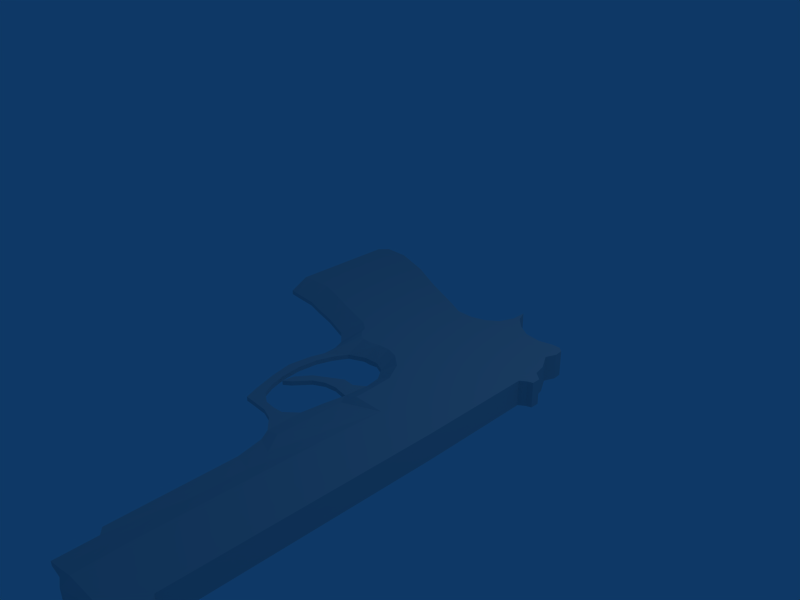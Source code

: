 # Source: beretta92.blend  (saved by Blender 2.74.0; exported with 4.5.12 LTS)
import bpy
from mathutils import Matrix  # noqa: F401  (used for matrix-valued properties, if any)

bpy.ops.wm.read_factory_settings(use_empty=True)
scene = bpy.context.scene
scene.name = 'Scene'

# ---- collections
col_collection_1 = bpy.data.collections.new('Collection 1'); scene.collection.children.link(col_collection_1)

# ---- materials (node trees are filled in below, after node groups)
mat_material = bpy.data.materials.new('Material')
mat_material.alpha_threshold = 0.0
mat_material.roughness = 0.5
mat_material.line_color = (0.0, 0.0, 0.0, 1.0)

# ---- material node trees

# ---- world
world_world = bpy.data.worlds.new('World'); scene.world = world_world
world_world.color = (0.05656, 0.2208, 0.4)
world_world.use_sun_shadow = False
world_world.sun_shadow_jitter_overblur = 0.0
world_world.cycles.sampling_method = 'MANUAL'
world_world.cycles.sample_map_resolution = 256

# ---- cameras
cam_camera = bpy.data.cameras.new('Camera')
cam_camera.passepartout_alpha = 0.2
cam_camera.clip_end = 100.0
cam_camera.lens = 35.0
cam_camera.sensor_width = 32.0
cam_camera.sensor_height = 18.0
cam_camera.ortho_scale = 7.314
cam_camera.show_passepartout = False
cam_camera.show_safe_areas = True
cam_camera.dof.focus_distance = 0.0
cam_camera.dof.aperture_fstop = 128.0

# ---- lights
light_spot = bpy.data.lights.new('Spot', 'POINT')
light_spot.transmission_factor = 0.0
light_spot.cutoff_distance = 30.0
light_spot.energy = 100.0
light_spot.shadow_buffer_clip_start = 1.001
light_spot.shadow_soft_size = 1.0
light_spot.shadow_maximum_resolution = 0.006
light_spot.use_absolute_resolution = True
light_spot.cycles.use_multiple_importance_sampling = False

# ---- meshes
me_cube = bpy.data.meshes.new('Cube')
me_cube.from_pydata([(1.0, -0.6964, 1.0), (-1.032, -0.6651, 1.0), (1.171, -0.5446, 1.0), (1.171, -0.07032, 1.0), (0.9241, 0.6886, 1.0), (0.5826, 1.41, 1.0), (0.2506, 2.216, 1.0), (0.09246, 2.564, 1.0), (0.09246, 2.88, 1.0), (0.1715, 3.149, 1.0), (0.3454, 3.37, 1.0), (0.5984, 3.481, 1.0), (0.883, 3.481, 1.0), (0.6616, 3.576, 1.0), (0.4561, 3.781, 1.0), (0.3059, 4.026, 1.0), (0.2664, 4.335, 1.0), (0.3296, 4.603, 1.0), (0.3296, 4.746, 1.0), (0.2506, 4.841, 1.0), (0.09246, 4.856, 1.0), (-0.09727, 4.777, 1.0), (-0.3977, 4.951, 1.0), (-0.619, 4.999, 1.0), (-0.7455, 5.157, 1.0), (-0.9036, 5.157, 1.0), (-0.9352, 5.062, 1.0), (-1.014, 4.951, 1.0), (-3.101, 4.999, 1.0), (-7.655, 5.014, 1.0), (-7.766, 5.157, 1.0), (-7.955, 5.157, 1.0), (-8.113, 5.078, 1.0), (-8.208, 4.999, 1.0), (-8.24, 4.05, 1.0), (-7.513, 4.018, 1.0), (-4.477, 4.018, 1.0), (-3.228, 4.05, 1.0), (-1.473, 4.05, 1.0), (-1.41, 4.003, 1.0), (-3.228, 3.465, 1.0), (-3.133, 3.465, 1.0), (-2.927, 3.528, 1.0), (-2.88, 3.449, 1.0), (-2.469, 3.418, 1.0), (-2.105, 3.212, 1.0), (-1.9, 2.943, 1.0), (-1.836, 2.706, 1.0), (-1.852, 2.485, 1.0), (-1.789, 2.421, 1.0), (-1.9, 2.279, 1.0), (-1.9, 2.121, 1.0), (-1.852, 2.01, 1.0), (-1.726, 1.884, 1.0), (-1.615, 1.836, 1.0), (-1.489, 1.647, 1.0), (-1.267, 0.8878, 1.0), (-1.078, 0.3028, 1.0), (-0.9985, -0.0134, 1.0), (-0.9985, -0.4561, 1.0), (-3.402, 3.291, 0.8893), (-4.651, 3.291, 0.8893), (-5.014, 3.56, 0.8893), (-5.473, 3.686, 0.8893), (-6.2, 3.686, 0.8893), (-7.505, 3.702, 0.8893), (-8.24, 3.718, 0.8893), (-8.24, 3.433, 0.8103), (-7.576, 3.418, 0.8103), (-7.481, 3.291, 0.8103), (-5.331, 3.244, 0.8103), (-4.841, 3.133, 0.8103), (-4.635, 3.006, 0.8103), (-4.414, 2.738, 0.8103), (-4.335, 2.501, 0.8103), (-4.319, 2.089, 0.8103), (-4.319, 1.995, 0.8103), (-4.05, 1.884, 0.8103), (-3.623, 1.742, 0.8103), (-3.212, 1.647, 0.8103), (-2.769, 1.694, 0.8103), (-2.516, 1.773, 0.8103), (-2.263, 1.757, 0.8103), (-2.042, 1.663, 0.8103), (-1.821, 1.394, 0.8103), (-1.632, 0.8272, 0.8103), (-1.521, 0.3529, 0.8103), (-1.426, 0.00506, 0.8103), (-1.395, -0.4851, 0.8103), (-1.379, -0.6748, 0.8103), (-0.9985, -0.4561, 0.5279), (-0.9985, -0.0134, 0.5279), (-1.078, 0.3028, 0.5279), (-1.267, 0.8878, 0.5279), (-1.489, 1.647, 0.5279), (-1.615, 1.836, 0.5279), (-1.726, 1.884, 0.5279), (-1.852, 2.01, 0.5279), (-1.9, 2.121, 0.5279), (-1.9, 2.279, 0.5279), (-1.789, 2.421, 0.5279), (-1.852, 2.485, 0.5279), (-1.836, 2.706, 0.5279), (-1.9, 2.943, 0.5279), (-2.105, 3.212, 0.5279), (-2.469, 3.418, 0.5279), (-2.88, 3.449, 0.5279), (-2.927, 3.528, 0.5279), (-3.133, 3.465, 0.5279), (-3.228, 3.465, 0.5279), (-1.41, 4.003, 0.5279), (-1.473, 4.05, 0.5279), (-3.228, 4.05, 0.5279), (-4.477, 4.018, 0.5279), (-7.513, 4.018, 0.5279), (-8.24, 4.05, 0.5279), (-8.208, 4.999, 0.5279), (-8.113, 5.078, 0.5279), (-7.955, 5.157, 0.5279), (-7.766, 5.157, 0.5279), (-7.655, 5.014, 0.5279), (-3.101, 4.999, 0.5279), (-1.014, 4.951, 0.5279), (-0.9352, 5.062, 0.5279), (-0.9036, 5.157, 0.5279), (-0.7455, 5.157, 0.5279), (-0.619, 4.999, 0.5279), (-0.3977, 4.951, 0.5279), (-0.09727, 4.777, 0.5279), (0.09246, 4.856, 0.5279), (0.2506, 4.841, 0.5279), (0.3296, 4.746, 0.5279), (0.3296, 4.603, 0.5279), (0.2664, 4.335, 0.5279), (0.3059, 4.026, 0.5279), (0.4561, 3.781, 0.5279), (0.6616, 3.576, 0.5279), (0.883, 3.481, 0.5279), (0.5984, 3.481, 0.5279), (0.3454, 3.37, 0.5279), (0.1715, 3.149, 0.5279), (0.09246, 2.88, 0.5279), (0.09246, 2.564, 0.5279), (0.2506, 2.216, 0.5279), (0.5826, 1.41, 0.5279), (0.9241, 0.6886, 0.5279), (1.171, -0.07032, 0.5279), (1.171, -0.5446, 0.5279), (-1.032, -0.6651, 0.5279), (1.0, -0.6964, 0.5279), (-8.24, 3.718, 0.668), (-7.505, 3.702, 0.668), (-6.2, 3.686, 0.668), (-5.473, 3.686, 0.668), (-5.014, 3.56, 0.668), (-4.651, 3.291, 0.668), (-3.402, 3.291, 0.668), (-1.379, -0.6748, 0.7312), (-1.395, -0.4851, 0.7312), (-1.426, 0.00506, 0.7312), (-1.521, 0.3529, 0.7312), (-1.632, 0.8272, 0.7312), (-1.821, 1.394, 0.7312), (-2.042, 1.663, 0.7312), (-2.263, 1.757, 0.7312), (-2.516, 1.773, 0.7312), (-2.769, 1.694, 0.7312), (-3.212, 1.647, 0.7312), (-3.623, 1.742, 0.7312), (-4.05, 1.884, 0.7312), (-4.319, 1.995, 0.7312), (-4.319, 2.089, 0.7312), (-4.335, 2.501, 0.7312), (-4.414, 2.738, 0.7312), (-4.635, 3.006, 0.7312), (-4.841, 3.133, 0.7312), (-5.331, 3.244, 0.7312), (-7.481, 3.291, 0.7312), (-7.576, 3.418, 0.7312), (-8.24, 3.433, 0.7312), (-4.176, 2.753, 0.8103), (-3.971, 2.975, 0.8103), (-3.544, 3.022, 0.8103), (-3.149, 3.086, 0.8103), (-3.101, 2.785, 0.8103), (-3.133, 2.548, 0.8103), (-3.244, 2.342, 0.8103), (-3.512, 2.121, 0.8103), (-3.607, 1.995, 0.8103), (-3.386, 2.026, 0.8103), (-3.133, 2.216, 0.8103), (-2.927, 2.548, 0.8103), (-2.833, 2.706, 0.8103), (-2.848, 2.927, 0.8103), (-2.706, 3.117, 0.8103), (-2.421, 3.07, 0.8103), (-2.184, 2.896, 0.8103), (-2.089, 2.674, 0.8103), (-2.105, 2.406, 0.8103), (-2.248, 2.105, 0.8103), (-2.501, 1.963, 0.8103), (-2.785, 1.868, 0.8103), (-3.149, 1.836, 0.8103), (-3.512, 1.884, 0.8103), (-3.813, 1.979, 0.8103), (-4.018, 2.089, 0.8103), (-4.176, 2.342, 0.8103), (-4.192, 2.564, 0.8103), (-4.192, 2.564, 0.7279), (-4.176, 2.342, 0.7279), (-4.018, 2.089, 0.7279), (-3.813, 1.979, 0.7279), (-3.512, 1.884, 0.7279), (-3.149, 1.836, 0.7279), (-2.785, 1.868, 0.7279), (-2.501, 1.963, 0.7279), (-2.248, 2.105, 0.7279), (-2.105, 2.406, 0.7279), (-2.089, 2.674, 0.7279), (-2.184, 2.896, 0.7279), (-2.421, 3.07, 0.7279), (-2.706, 3.117, 0.7279), (-2.848, 2.927, 0.7279), (-2.833, 2.706, 0.7279), (-2.927, 2.548, 0.7279), (-3.133, 2.216, 0.7279), (-3.386, 2.026, 0.7279), (-3.607, 1.995, 0.7279), (-3.512, 2.121, 0.7279), (-3.244, 2.342, 0.7279), (-3.133, 2.548, 0.7279), (-3.101, 2.785, 0.7279), (-3.149, 3.086, 0.7279), (-3.544, 3.022, 0.7279), (-3.971, 2.975, 0.7279), (-4.176, 2.753, 0.7279), (-8.256, 4.92, 0.853), (-8.256, 4.92, 0.6749), (-8.54, 4.904, 0.853), (-8.54, 4.904, 0.6749), (-8.588, 4.619, 0.8989), (-8.588, 4.619, 0.629), (-8.572, 4.35, 0.8557), (-8.572, 4.35, 0.6721), (-8.414, 4.303, 0.8557), (-8.414, 4.303, 0.6721), (-8.382, 4.05, 0.8989), (-8.382, 4.05, 0.629)], [], [(0, 149, 147, 2), (2, 147, 146, 3), (3, 146, 145, 4), (4, 145, 144, 5), (5, 144, 143, 6), (6, 143, 142, 7), (7, 142, 141, 8), (8, 141, 140, 9), (9, 140, 139, 10), (10, 139, 138, 11), (11, 138, 137, 12), (12, 137, 136, 13), (13, 136, 135, 14), (14, 135, 134, 15), (15, 134, 133, 16), (16, 133, 132, 17), (17, 132, 131, 18), (18, 131, 130, 19), (19, 130, 129, 20), (20, 129, 128, 21), (21, 128, 127, 22), (22, 127, 126, 23), (23, 126, 125, 24), (24, 125, 124, 25), (25, 124, 123, 26), (26, 123, 122, 27), (27, 122, 121, 28), (28, 121, 120, 29), (29, 120, 119, 30), (30, 119, 118, 31), (31, 118, 117, 32), (32, 117, 116, 33), (33, 116, 237, 236), (236, 237, 239, 238), (238, 239, 241, 240), (240, 241, 243, 242), (242, 243, 245, 244), (244, 245, 247, 246), (115, 150, 247), (34, 246, 66), (66, 246, 247, 150), (66, 150, 179, 67), (67, 179, 178, 68), (68, 178, 177, 69), (69, 177, 176, 70), (70, 176, 175, 71), (71, 175, 174, 72), (72, 174, 173, 73), (73, 173, 172, 74), (74, 172, 171, 75), (75, 171, 170, 76), (76, 170, 169, 77), (77, 169, 168, 78), (78, 168, 167, 79), (79, 167, 166, 80), (80, 166, 165, 81), (81, 165, 164, 82), (82, 164, 163, 83), (83, 163, 162, 84), (84, 162, 161, 85), (85, 161, 160, 86), (86, 160, 159, 87), (87, 159, 158, 88), (88, 158, 157, 89), (1, 89, 157, 148), (0, 1, 148, 149), (1, 59, 88, 89), (58, 87, 88, 59), (57, 86, 87, 58), (56, 85, 86, 57), (55, 84, 85, 56), (54, 83, 84, 55), (53, 82, 83, 54), (52, 81, 82, 53), (51, 199, 81, 52), (90, 148, 157, 158), (90, 158, 159, 91), (91, 159, 160, 92), (92, 160, 161, 93), (93, 161, 162, 94), (94, 162, 163, 95), (95, 163, 164, 96), (96, 164, 165, 97), (97, 165, 216, 98), (98, 216, 217, 99), (99, 217, 218, 100), (100, 218, 219, 101), (101, 219, 103, 102), (103, 219, 220, 104), (90, 147, 149, 148), (90, 91, 146, 147), (91, 92, 145, 146), (92, 93, 144, 145), (93, 94, 143, 144), (94, 95, 142, 143), (95, 96, 141, 142), (96, 97, 98, 141), (98, 99, 100, 141), (100, 101, 140, 141), (101, 102, 139, 140), (102, 103, 138, 139), (136, 137, 138), (103, 135, 136, 138), (103, 104, 134, 135), (104, 220, 221, 105), (105, 221, 232, 106), (15, 39, 45), (38, 44, 45, 39), (38, 42, 43, 44), (37, 41, 42, 38), (37, 40, 41), (183, 184, 193, 194), (184, 185, 192, 193), (185, 186, 191, 192), (186, 190, 191), (186, 187, 189, 190), (187, 188, 189), (5, 6, 55, 56), (4, 5, 56, 57), (3, 4, 57, 58), (2, 3, 58, 59), (0, 2, 59, 1), (6, 7, 54, 55), (7, 8, 53, 54), (8, 51, 52, 53), (8, 49, 50, 51), (8, 9, 48, 49), (9, 10, 47, 48), (10, 14, 46, 47), (10, 11, 13, 14), (11, 12, 13), (46, 196, 197, 47), (47, 197, 198, 48), (48, 50, 49), (48, 198, 199, 50), (50, 199, 51), (81, 199, 200), (80, 81, 200, 201), (79, 80, 201, 202), (78, 79, 202, 203), (77, 78, 203, 204), (76, 77, 204, 205), (75, 76, 205, 206), (74, 75, 206, 207), (73, 74, 207, 180), (41, 183, 43, 42), (40, 60, 183, 41), (60, 181, 182, 183), (60, 61, 72, 181), (72, 73, 180, 181), (61, 62, 71, 72), (62, 63, 70, 71), (63, 64, 69, 70), (64, 65, 68, 69), (65, 66, 67, 68), (34, 66, 65, 35), (35, 65, 64, 36), (36, 64, 63), (36, 63, 62, 37), (37, 62, 61, 60), (37, 60, 40), (17, 18, 19, 20), (16, 17, 20, 21), (15, 16, 21, 39), (21, 22, 38, 39), (23, 24, 25, 26), (22, 23, 26, 27), (22, 27, 37, 38), (27, 28, 36, 37), (28, 29, 35, 36), (30, 31, 32, 33), (29, 30, 33), (33, 34, 35, 29), (33, 244, 246, 34), (33, 236, 242, 244), (236, 238, 240, 242), (14, 15, 45, 46), (239, 245, 243, 241), (237, 245, 239), (115, 247, 245, 237), (114, 115, 116, 117), (117, 118, 119, 120), (113, 114, 117, 120), (113, 120, 121), (112, 113, 121, 122), (111, 112, 122), (123, 124, 125, 126), (111, 122, 123, 126), (110, 111, 126, 127), (110, 127, 128, 134), (128, 133, 134), (129, 130, 131, 132), (128, 129, 132, 133), (184, 231, 230, 185), (185, 230, 229, 186), (186, 229, 228, 187), (187, 228, 227, 188), (183, 232, 231, 184), (221, 222, 231, 232), (193, 222, 221, 194), (222, 223, 230, 231), (192, 223, 222, 193), (191, 224, 223, 192), (223, 224, 229, 230), (190, 225, 224, 191), (224, 225, 229), (189, 226, 225, 190), (188, 227, 226, 189), (226, 227, 228), (225, 226, 228, 229), (194, 221, 220, 195), (195, 220, 219, 196), (196, 219, 218, 197), (197, 218, 217, 198), (198, 217, 216, 199), (165, 215, 216), (199, 216, 215, 200), (165, 166, 214, 215), (200, 215, 214, 201), (201, 214, 213, 202), (166, 167, 213, 214), (202, 213, 212, 203), (167, 168, 212, 213), (168, 169, 211, 212), (169, 170, 210, 211), (203, 212, 211, 204), (204, 211, 210, 205), (170, 171, 209, 210), (205, 210, 209, 206), (171, 172, 208, 209), (206, 209, 208, 207), (180, 207, 208, 235), (180, 235, 234, 181), (172, 173, 235, 208), (173, 174, 234, 235), (181, 234, 233, 182), (182, 233, 232, 183), (155, 234, 174, 175), (154, 155, 175, 176), (152, 153, 154, 176), (152, 176, 177, 178), (35, 152, 178), (150, 178, 179), (150, 151, 152, 178), (114, 151, 150, 115), (114, 153, 152, 151), (113, 153, 114), (113, 154, 153), (113, 156, 155, 154), (109, 156, 113, 112), (155, 156, 233, 234), (106, 232, 233, 156), (106, 156, 109, 108), (106, 108, 107), (107, 108, 109, 112), (105, 106, 107, 112), (104, 105, 112, 111), (110, 134, 104, 111), (45, 195, 196, 46), (44, 194, 195, 45), (43, 183, 194, 44)])
_uv = me_cube.uv_layers.new(name='UVTex')
_uv.uv.foreach_set('vector', [0.97, 0.1036, 0.97, 0.1036, 0.9867, 0.1347, 0.9867, 0.1347, 0.9867, 0.1347, 0.9867, 0.1347, 0.9867, 0.1969, 0.9867, 0.1969, 0.9867, 0.1969, 0.9867, 0.1969, 0.9633, 0.3005, 0.9633, 0.3005, 0.9633, 0.3005, 0.9633, 0.3005, 0.9267, 0.4041, 0.9267, 0.4041, 0.9267, 0.4041, 0.9267, 0.4041, 0.8933, 0.5078, 0.8933, 0.5078, 0.8933, 0.5078, 0.8933, 0.5078, 0.88, 0.5544, 0.88, 0.5544, 0.88, 0.5544, 0.88, 0.5544, 0.88, 0.6062, 0.88, 0.6062, 0.88, 0.6062, 0.88, 0.6062, 0.8833, 0.6477, 0.8833, 0.6477, 0.8833, 0.6477, 0.8833, 0.6477, 0.9367, 0.7098, 0.9367, 0.7098, 0.9367, 0.7098, 0.9367, 0.7098, 0.9533, 0.7254, 0.9533, 0.7254, 0.9533, 0.7254, 0.9533, 0.7254, 0.99, 0.7254, 0.99, 0.7254, 0.99, 0.7254, 0.99, 0.7254, 0.9567, 0.7306, 0.9567, 0.7306, 0.9567, 0.7306, 0.9567, 0.7306, 0.9433, 0.7617, 0.9433, 0.7617, 0.9433, 0.7617, 0.9433, 0.7617, 0.9267, 0.7979, 0.9267, 0.7979, 0.9267, 0.7979, 0.9267, 0.7979, 0.8967, 0.8756, 0.8967, 0.8756, 0.8967, 0.8756, 0.8967, 0.8756, 0.9133, 0.9119, 0.9133, 0.9119, 0.9133, 0.9119, 0.9133, 0.9119, 0.9133, 0.9275, 0.9133, 0.9275, 0.9133, 0.9275, 0.9133, 0.9275, 0.8967, 0.9378, 0.8967, 0.9378, 0.8967, 0.9378, 0.8967, 0.9378, 0.8833, 0.9378, 0.8833, 0.9378, 0.8833, 0.9378, 0.8833, 0.9378, 0.8567, 0.9378, 0.8567, 0.9378, 0.8567, 0.9378, 0.8567, 0.9378, 0.8333, 0.9534, 0.8333, 0.9534, 0.8333, 0.9534, 0.8333, 0.9534, 0.8067, 0.9637, 0.8067, 0.9637, 0.8067, 0.9637, 0.8067, 0.9637, 0.7933, 0.9896, 0.7933, 0.9896, 0.7933, 0.9896, 0.7933, 0.9896, 0.7833, 0.9896, 0.7833, 0.9896, 0.7833, 0.9896, 0.7833, 0.9896, 0.7833, 0.9793, 0.7833, 0.9793, 0.7833, 0.9793, 0.7833, 0.9793, 0.7767, 0.9534, 0.7767, 0.9534, 0.7767, 0.9534, 0.7767, 0.9534, 0.57, 0.9378, 0.57, 0.9378, 0.57, 0.9378, 0.57, 0.9378, 0.1067, 0.9637, 0.1067, 0.9637, 0.1067, 0.9637, 0.1067, 0.9637, 0.09667, 0.9948, 0.09667, 0.9948, 0.09667, 0.9948, 0.09667, 0.9948, 0.07333, 0.9948, 0.07333, 0.9948, 0.07333, 0.9948, 0.07333, 0.9948, 0.07, 0.9845, 0.07, 0.9845, 0.07, 0.9845, 0.07, 0.9845, 0.05, 0.9637, 0.05, 0.9637, 0.05, 0.9637, 0.05, 0.9637, 0.04, 0.9534, 0.04, 0.9534, 0.04, 0.9534, 0.04, 0.9534, 0.01333, 0.9534, 0.01333, 0.9534, 0.01333, 0.9534, 0.01333, 0.9534, 0.01333, 0.9119, 0.01333, 0.9119, 0.01333, 0.9119, 0.01333, 0.9119, 0.01333, 0.8756, 0.01333, 0.8756, 0.01333, 0.8756, 0.01333, 0.8756, 0.03333, 0.8756, 0.03333, 0.8756, 0.03333, 0.8756, 0.03333, 0.8756, 0.03333, 0.8342, 0.03333, 0.8342, 0.04, 0.8342, 0.05667, 0.7513, 0.03333, 0.8342, 0.04, 0.8342, 0.03333, 0.8342, 0.05667, 0.7513, 0.05667, 0.7513, 0.03333, 0.8342, 0.03333, 0.8342, 0.05667, 0.7513, 0.05667, 0.7513, 0.05667, 0.7513, 0.07, 0.7098, 0.07, 0.7098, 0.07, 0.7098, 0.07, 0.7098, 0.1033, 0.7098, 0.1033, 0.7098, 0.1033, 0.7098, 0.1033, 0.7098, 0.1, 0.6995, 0.1, 0.6995, 0.1, 0.6995, 0.1, 0.6995, 0.33, 0.6995, 0.33, 0.6995, 0.33, 0.6995, 0.33, 0.6995, 0.3833, 0.658, 0.3833, 0.658, 0.3833, 0.658, 0.3833, 0.658, 0.4, 0.658, 0.4, 0.658, 0.4, 0.658, 0.4, 0.658, 0.4267, 0.6166, 0.4267, 0.6166, 0.4267, 0.6166, 0.4267, 0.6166, 0.4333, 0.5907, 0.4333, 0.5907, 0.4333, 0.5907, 0.4333, 0.5907, 0.44, 0.5233, 0.44, 0.5233, 0.44, 0.5233, 0.44, 0.5233, 0.44, 0.5078, 0.44, 0.5078, 0.44, 0.5078, 0.44, 0.5078, 0.4633, 0.4767, 0.4633, 0.4767, 0.4633, 0.4767, 0.4633, 0.4767, 0.5133, 0.4611, 0.5133, 0.4611, 0.5133, 0.4611, 0.5133, 0.4611, 0.5533, 0.4456, 0.5533, 0.4456, 0.5533, 0.4456, 0.5533, 0.4456, 0.6, 0.4456, 0.6, 0.4456, 0.6, 0.4456, 0.6, 0.4456, 0.6233, 0.4611, 0.6233, 0.4611, 0.6233, 0.4611, 0.6233, 0.4611, 0.6567, 0.4819, 0.6567, 0.4819, 0.6567, 0.4819, 0.6567, 0.4819, 0.6733, 0.4663, 0.6733, 0.4663, 0.6733, 0.4663, 0.6733, 0.4663, 0.6867, 0.3886, 0.6867, 0.3886, 0.6867, 0.3886, 0.6867, 0.3886, 0.7133, 0.2953, 0.7133, 0.2953, 0.7133, 0.2953, 0.7133, 0.2953, 0.72, 0.228, 0.72, 0.228, 0.72, 0.228, 0.72, 0.228, 0.73, 0.1813, 0.73, 0.1813, 0.73, 0.1813, 0.73, 0.1813, 0.73, 0.1192, 0.73, 0.1192, 0.73, 0.1192, 0.73, 0.1192, 0.7333, 0.08808, 0.7333, 0.08808, 0.7733, 0.08808, 0.7333, 0.08808, 0.7333, 0.08808, 0.7733, 0.08808, 0.97, 0.1036, 0.7733, 0.08808, 0.7733, 0.08808, 0.97, 0.1036, 0.7733, 0.08808, 0.7833, 0.1295, 0.73, 0.1192, 0.7333, 0.08808, 0.7833, 0.1813, 0.73, 0.1813, 0.73, 0.1192, 0.7833, 0.1295, 0.7733, 0.228, 0.72, 0.228, 0.73, 0.1813, 0.7833, 0.1813, 0.74, 0.3161, 0.7133, 0.2953, 0.72, 0.228, 0.7733, 0.228, 0.7267, 0.4145, 0.6867, 0.3886, 0.7133, 0.2953, 0.74, 0.3161, 0.7233, 0.4922, 0.6733, 0.4663, 0.6867, 0.3886, 0.7267, 0.4145, 0.71, 0.4922, 0.6567, 0.4819, 0.6733, 0.4663, 0.7233, 0.4922, 0.6967, 0.5233, 0.6233, 0.4611, 0.6567, 0.4819, 0.71, 0.4922, 0.69, 0.5337, 0.6567, 0.5337, 0.6233, 0.4611, 0.6967, 0.5233, 0.7833, 0.1295, 0.7733, 0.08808, 0.7333, 0.08808, 0.73, 0.1192, 0.7833, 0.1295, 0.73, 0.1192, 0.73, 0.1813, 0.7833, 0.1813, 0.7833, 0.1813, 0.73, 0.1813, 0.72, 0.228, 0.7733, 0.228, 0.7733, 0.228, 0.72, 0.228, 0.7133, 0.2953, 0.74, 0.3161, 0.74, 0.3161, 0.7133, 0.2953, 0.6867, 0.3886, 0.7267, 0.4145, 0.7267, 0.4145, 0.6867, 0.3886, 0.6733, 0.4663, 0.7233, 0.4922, 0.7233, 0.4922, 0.6733, 0.4663, 0.6567, 0.4819, 0.71, 0.4922, 0.71, 0.4922, 0.6567, 0.4819, 0.6233, 0.4611, 0.6967, 0.5233, 0.6967, 0.5233, 0.6233, 0.4611, 0.6567, 0.5337, 0.69, 0.5337, 0.69, 0.5337, 0.6567, 0.5337, 0.67, 0.5751, 0.69, 0.544, 0.69, 0.544, 0.67, 0.5751, 0.67, 0.6166, 0.7033, 0.5751, 0.7033, 0.5751, 0.67, 0.6166, 0.66, 0.6425, 0.6967, 0.5907, 0.6967, 0.5907, 0.66, 0.6425, 0.69, 0.6425, 0.6967, 0.6166, 0.69, 0.6425, 0.66, 0.6425, 0.6433, 0.658, 0.67, 0.6839, 0.7833, 0.1295, 0.9867, 0.1347, 0.97, 0.1036, 0.7733, 0.08808, 0.7833, 0.1295, 0.7833, 0.1813, 0.9867, 0.1969, 0.9867, 0.1347, 0.7833, 0.1813, 0.7733, 0.228, 0.9633, 0.3005, 0.9867, 0.1969, 0.7733, 0.228, 0.74, 0.3161, 0.9267, 0.4041, 0.9633, 0.3005, 0.74, 0.3161, 0.7267, 0.4145, 0.8933, 0.5078, 0.9267, 0.4041, 0.7267, 0.4145, 0.7233, 0.4922, 0.88, 0.5544, 0.8933, 0.5078, 0.7233, 0.4922, 0.71, 0.4922, 0.88, 0.6062, 0.88, 0.5544, 0.71, 0.4922, 0.6967, 0.5233, 0.69, 0.5337, 0.88, 0.6062, 0.69, 0.5337, 0.69, 0.544, 0.7033, 0.5751, 0.88, 0.6062, 0.7033, 0.5751, 0.6967, 0.5907, 0.8833, 0.6477, 0.88, 0.6062, 0.6967, 0.5907, 0.6967, 0.6166, 0.9367, 0.7098, 0.8833, 0.6477, 0.6967, 0.6166, 0.69, 0.6425, 0.9533, 0.7254, 0.9367, 0.7098, 0.9567, 0.7306, 0.99, 0.7254, 0.9533, 0.7254, 0.69, 0.6425, 0.9433, 0.7617, 0.9567, 0.7306, 0.9533, 0.7254, 0.69, 0.6425, 0.67, 0.6839, 0.9267, 0.7979, 0.9433, 0.7617, 0.67, 0.6839, 0.6433, 0.658, 0.6033, 0.658, 0.6333, 0.7098, 0.6333, 0.7098, 0.6033, 0.658, 0.5633, 0.658, 0.59, 0.7254, 0.9267, 0.7979, 0.74, 0.7824, 0.67, 0.6839, 0.7367, 0.7979, 0.6333, 0.7098, 0.67, 0.6839, 0.74, 0.7824, 0.7367, 0.7979, 0.5867, 0.7254, 0.59, 0.7254, 0.6333, 0.7098, 0.5467, 0.7979, 0.5633, 0.7254, 0.5867, 0.7254, 0.7367, 0.7979, 0.5467, 0.7979, 0.5467, 0.7254, 0.5633, 0.7254, 0.5633, 0.658, 0.5633, 0.6321, 0.5933, 0.6425, 0.6033, 0.658, 0.5633, 0.6321, 0.5633, 0.5907, 0.5933, 0.6166, 0.5933, 0.6425, 0.5633, 0.5907, 0.5467, 0.5648, 0.5867, 0.5907, 0.5933, 0.6166, 0.5467, 0.5648, 0.5633, 0.544, 0.5867, 0.5907, 0.5467, 0.5648, 0.5233, 0.5337, 0.5333, 0.5233, 0.5633, 0.544, 0.5233, 0.5337, 0.5133, 0.487, 0.5333, 0.5233, 0.9267, 0.4041, 0.8933, 0.5078, 0.7267, 0.4145, 0.74, 0.3161, 0.9633, 0.3005, 0.9267, 0.4041, 0.74, 0.3161, 0.7733, 0.228, 0.9867, 0.1969, 0.9633, 0.3005, 0.7733, 0.228, 0.7833, 0.1813, 0.9867, 0.1347, 0.9867, 0.1969, 0.7833, 0.1813, 0.7833, 0.1295, 0.97, 0.1036, 0.9867, 0.1347, 0.7833, 0.1295, 0.7733, 0.08808, 0.8933, 0.5078, 0.88, 0.5544, 0.7233, 0.4922, 0.7267, 0.4145, 0.88, 0.5544, 0.88, 0.6062, 0.71, 0.4922, 0.7233, 0.4922, 0.88, 0.6062, 0.69, 0.5337, 0.6967, 0.5233, 0.71, 0.4922, 0.88, 0.6062, 0.7033, 0.5751, 0.69, 0.544, 0.69, 0.5337, 0.88, 0.6062, 0.8833, 0.6477, 0.6967, 0.5907, 0.7033, 0.5751, 0.8833, 0.6477, 0.9367, 0.7098, 0.6967, 0.6166, 0.6967, 0.5907, 0.9367, 0.7098, 0.9433, 0.7617, 0.69, 0.6425, 0.6967, 0.6166, 0.9367, 0.7098, 0.9533, 0.7254, 0.9567, 0.7306, 0.9433, 0.7617, 0.9533, 0.7254, 0.99, 0.7254, 0.9567, 0.7306, 0.69, 0.6425, 0.66, 0.6425, 0.67, 0.6166, 0.6967, 0.6166, 0.6967, 0.6166, 0.67, 0.6166, 0.67, 0.5751, 0.6967, 0.5907, 0.6967, 0.5907, 0.69, 0.544, 0.7033, 0.5751, 0.6967, 0.5907, 0.67, 0.5751, 0.6567, 0.5337, 0.69, 0.544, 0.69, 0.544, 0.6567, 0.5337, 0.69, 0.5337, 0.6233, 0.4611, 0.6567, 0.5337, 0.6233, 0.487, 0.6, 0.4456, 0.6233, 0.4611, 0.6233, 0.487, 0.6, 0.4767, 0.5533, 0.4456, 0.6, 0.4456, 0.6, 0.4767, 0.56, 0.4767, 0.5133, 0.4611, 0.5533, 0.4456, 0.56, 0.4767, 0.52, 0.4767, 0.4633, 0.4767, 0.5133, 0.4611, 0.52, 0.4767, 0.4867, 0.487, 0.44, 0.5078, 0.4633, 0.4767, 0.4867, 0.487, 0.4633, 0.5233, 0.44, 0.5233, 0.44, 0.5078, 0.4633, 0.5233, 0.4533, 0.5648, 0.4333, 0.5907, 0.44, 0.5233, 0.4533, 0.5648, 0.4533, 0.5907, 0.4267, 0.6166, 0.4333, 0.5907, 0.4533, 0.5907, 0.4533, 0.6166, 0.5633, 0.7254, 0.5633, 0.658, 0.59, 0.7254, 0.5867, 0.7254, 0.5467, 0.7254, 0.5333, 0.6995, 0.5633, 0.658, 0.5633, 0.7254, 0.5333, 0.6995, 0.4733, 0.658, 0.52, 0.658, 0.5633, 0.658, 0.5333, 0.6995, 0.4, 0.6995, 0.4, 0.658, 0.4733, 0.658, 0.4, 0.658, 0.4267, 0.6166, 0.4533, 0.6166, 0.4733, 0.658, 0.4, 0.6995, 0.36, 0.7306, 0.3833, 0.658, 0.4, 0.658, 0.36, 0.7306, 0.3167, 0.7513, 0.33, 0.6995, 0.3833, 0.658, 0.3167, 0.7513, 0.24, 0.7513, 0.1, 0.6995, 0.33, 0.6995, 0.24, 0.7513, 0.1, 0.7513, 0.1033, 0.7098, 0.1, 0.6995, 0.1, 0.7513, 0.05667, 0.7513, 0.07, 0.7098, 0.1033, 0.7098, 0.04, 0.8342, 0.05667, 0.7513, 0.1, 0.7513, 0.1, 0.7979, 0.1, 0.7979, 0.1, 0.7513, 0.24, 0.7513, 0.42, 0.7979, 0.42, 0.7979, 0.24, 0.7513, 0.3167, 0.7513, 0.42, 0.7979, 0.3167, 0.7513, 0.36, 0.7306, 0.5467, 0.7979, 0.5467, 0.7979, 0.36, 0.7306, 0.4, 0.6995, 0.5333, 0.6995, 0.5467, 0.7979, 0.5333, 0.6995, 0.5467, 0.7254, 0.9133, 0.9119, 0.9133, 0.9275, 0.8967, 0.9378, 0.8833, 0.9378, 0.8967, 0.8756, 0.9133, 0.9119, 0.8833, 0.9378, 0.8567, 0.9378, 0.9267, 0.7979, 0.8967, 0.8756, 0.8567, 0.9378, 0.74, 0.7824, 0.8567, 0.9378, 0.8333, 0.9534, 0.7367, 0.7979, 0.74, 0.7824, 0.8067, 0.9637, 0.7933, 0.9896, 0.7833, 0.9896, 0.7833, 0.9793, 0.8333, 0.9534, 0.8067, 0.9637, 0.7833, 0.9793, 0.7767, 0.9534, 0.8333, 0.9534, 0.7767, 0.9534, 0.5467, 0.7979, 0.7367, 0.7979, 0.7767, 0.9534, 0.57, 0.9378, 0.42, 0.7979, 0.5467, 0.7979, 0.57, 0.9378, 0.1067, 0.9637, 0.1, 0.7979, 0.42, 0.7979, 0.09667, 0.9948, 0.07333, 0.9948, 0.07, 0.9845, 0.05, 0.9637, 0.1067, 0.9637, 0.09667, 0.9948, 0.05, 0.9637, 0.05, 0.9637, 0.04, 0.8342, 0.1, 0.7979, 0.1067, 0.9637, 0.05, 0.9637, 0.03333, 0.8756, 0.03333, 0.8342, 0.04, 0.8342, 0.05, 0.9637, 0.04, 0.9534, 0.01333, 0.8756, 0.03333, 0.8756, 0.04, 0.9534, 0.01333, 0.9534, 0.01333, 0.9119, 0.01333, 0.8756, 0.9433, 0.7617, 0.9267, 0.7979, 0.67, 0.6839, 0.69, 0.6425, 0.01333, 0.9534, 0.03333, 0.8756, 0.01333, 0.8756, 0.01333, 0.9119, 0.04, 0.9534, 0.03333, 0.8756, 0.01333, 0.9534, 0.04, 0.8342, 0.03333, 0.8342, 0.03333, 0.8756, 0.04, 0.9534, 0.1, 0.7979, 0.04, 0.8342, 0.05, 0.9637, 0.07, 0.9845, 0.07, 0.9845, 0.07333, 0.9948, 0.09667, 0.9948, 0.1067, 0.9637, 0.42, 0.7979, 0.1, 0.7979, 0.07, 0.9845, 0.1067, 0.9637, 0.42, 0.7979, 0.1067, 0.9637, 0.57, 0.9378, 0.5467, 0.7979, 0.42, 0.7979, 0.57, 0.9378, 0.7767, 0.9534, 0.7367, 0.7979, 0.5467, 0.7979, 0.7767, 0.9534, 0.7833, 0.9793, 0.7833, 0.9896, 0.7933, 0.9896, 0.8067, 0.9637, 0.7367, 0.7979, 0.7767, 0.9534, 0.7833, 0.9793, 0.8067, 0.9637, 0.74, 0.7824, 0.7367, 0.7979, 0.8067, 0.9637, 0.8333, 0.9534, 0.74, 0.7824, 0.8333, 0.9534, 0.8567, 0.9378, 0.9267, 0.7979, 0.8567, 0.9378, 0.8967, 0.8756, 0.9267, 0.7979, 0.8833, 0.9378, 0.8967, 0.9378, 0.9133, 0.9275, 0.9133, 0.9119, 0.8567, 0.9378, 0.8833, 0.9378, 0.9133, 0.9119, 0.8967, 0.8756, 0.5633, 0.6321, 0.5633, 0.6321, 0.5633, 0.5907, 0.5633, 0.5907, 0.5633, 0.5907, 0.5633, 0.5907, 0.5467, 0.5648, 0.5467, 0.5648, 0.5467, 0.5648, 0.5467, 0.5648, 0.5233, 0.5337, 0.5233, 0.5337, 0.5233, 0.5337, 0.5233, 0.5337, 0.5133, 0.487, 0.5133, 0.487, 0.5633, 0.658, 0.5633, 0.658, 0.5633, 0.6321, 0.5633, 0.6321, 0.6033, 0.658, 0.5933, 0.6425, 0.5633, 0.6321, 0.5633, 0.658, 0.5933, 0.6425, 0.5933, 0.6425, 0.6033, 0.658, 0.6033, 0.658, 0.5933, 0.6425, 0.5933, 0.6166, 0.5633, 0.5907, 0.5633, 0.6321, 0.5933, 0.6166, 0.5933, 0.6166, 0.5933, 0.6425, 0.5933, 0.6425, 0.5867, 0.5907, 0.5867, 0.5907, 0.5933, 0.6166, 0.5933, 0.6166, 0.5933, 0.6166, 0.5867, 0.5907, 0.5467, 0.5648, 0.5633, 0.5907, 0.5633, 0.544, 0.5633, 0.544, 0.5867, 0.5907, 0.5867, 0.5907, 0.5867, 0.5907, 0.5633, 0.544, 0.5467, 0.5648, 0.5333, 0.5233, 0.5333, 0.5233, 0.5633, 0.544, 0.5633, 0.544, 0.5133, 0.487, 0.5133, 0.487, 0.5333, 0.5233, 0.5333, 0.5233, 0.5333, 0.5233, 0.5133, 0.487, 0.5233, 0.5337, 0.5633, 0.544, 0.5333, 0.5233, 0.5233, 0.5337, 0.5467, 0.5648, 0.6033, 0.658, 0.6033, 0.658, 0.6433, 0.658, 0.6433, 0.658, 0.6433, 0.658, 0.6433, 0.658, 0.66, 0.6425, 0.66, 0.6425, 0.66, 0.6425, 0.66, 0.6425, 0.67, 0.6166, 0.67, 0.6166, 0.67, 0.6166, 0.67, 0.6166, 0.67, 0.5751, 0.67, 0.5751, 0.67, 0.5751, 0.67, 0.5751, 0.6567, 0.5337, 0.6567, 0.5337, 0.6233, 0.4611, 0.6233, 0.487, 0.6567, 0.5337, 0.6567, 0.5337, 0.6567, 0.5337, 0.6233, 0.487, 0.6233, 0.487, 0.6233, 0.4611, 0.6, 0.4456, 0.6, 0.4767, 0.6233, 0.487, 0.6233, 0.487, 0.6233, 0.487, 0.6, 0.4767, 0.6, 0.4767, 0.6, 0.4767, 0.6, 0.4767, 0.56, 0.4767, 0.56, 0.4767, 0.6, 0.4456, 0.5533, 0.4456, 0.56, 0.4767, 0.6, 0.4767, 0.56, 0.4767, 0.56, 0.4767, 0.52, 0.4767, 0.52, 0.4767, 0.5533, 0.4456, 0.5133, 0.4611, 0.52, 0.4767, 0.56, 0.4767, 0.5133, 0.4611, 0.4633, 0.4767, 0.4867, 0.487, 0.52, 0.4767, 0.4633, 0.4767, 0.44, 0.5078, 0.4633, 0.5233, 0.4867, 0.487, 0.52, 0.4767, 0.52, 0.4767, 0.4867, 0.487, 0.4867, 0.487, 0.4867, 0.487, 0.4867, 0.487, 0.4633, 0.5233, 0.4633, 0.5233, 0.44, 0.5078, 0.44, 0.5233, 0.4533, 0.5648, 0.4633, 0.5233, 0.4633, 0.5233, 0.4633, 0.5233, 0.4533, 0.5648, 0.4533, 0.5648, 0.44, 0.5233, 0.4333, 0.5907, 0.4533, 0.5907, 0.4533, 0.5648, 0.4533, 0.5648, 0.4533, 0.5648, 0.4533, 0.5907, 0.4533, 0.5907, 0.4533, 0.6166, 0.4533, 0.5907, 0.4533, 0.5907, 0.4533, 0.6166, 0.4533, 0.6166, 0.4533, 0.6166, 0.4733, 0.658, 0.4733, 0.658, 0.4333, 0.5907, 0.4267, 0.6166, 0.4533, 0.6166, 0.4533, 0.5907, 0.4267, 0.6166, 0.4, 0.658, 0.4733, 0.658, 0.4533, 0.6166, 0.4733, 0.658, 0.4733, 0.658, 0.52, 0.658, 0.52, 0.658, 0.52, 0.658, 0.52, 0.658, 0.5633, 0.658, 0.5633, 0.658, 0.4, 0.6995, 0.4733, 0.658, 0.4, 0.658, 0.3833, 0.658, 0.36, 0.7306, 0.4, 0.6995, 0.3833, 0.658, 0.33, 0.6995, 0.24, 0.7513, 0.3167, 0.7513, 0.36, 0.7306, 0.33, 0.6995, 0.24, 0.7513, 0.33, 0.6995, 0.1, 0.6995, 0.1033, 0.7098, 0.1, 0.7979, 0.24, 0.7513, 0.1033, 0.7098, 0.05667, 0.7513, 0.1033, 0.7098, 0.07, 0.7098, 0.05667, 0.7513, 0.1, 0.7513, 0.24, 0.7513, 0.1033, 0.7098, 0.1, 0.7979, 0.1, 0.7513, 0.05667, 0.7513, 0.04, 0.8342, 0.1, 0.7979, 0.3167, 0.7513, 0.24, 0.7513, 0.1, 0.7513, 0.42, 0.7979, 0.3167, 0.7513, 0.1, 0.7979, 0.42, 0.7979, 0.36, 0.7306, 0.3167, 0.7513, 0.42, 0.7979, 0.5333, 0.6995, 0.4, 0.6995, 0.36, 0.7306, 0.5467, 0.7254, 0.5333, 0.6995, 0.42, 0.7979, 0.5467, 0.7979, 0.4, 0.6995, 0.5333, 0.6995, 0.52, 0.658, 0.4733, 0.658, 0.59, 0.7254, 0.5633, 0.658, 0.52, 0.658, 0.5333, 0.6995, 0.59, 0.7254, 0.5333, 0.6995, 0.5467, 0.7254, 0.5633, 0.7254, 0.59, 0.7254, 0.5633, 0.7254, 0.5867, 0.7254, 0.5867, 0.7254, 0.5633, 0.7254, 0.5467, 0.7254, 0.5467, 0.7979, 0.6333, 0.7098, 0.59, 0.7254, 0.5867, 0.7254, 0.5467, 0.7979, 0.67, 0.6839, 0.6333, 0.7098, 0.5467, 0.7979, 0.7367, 0.7979, 0.74, 0.7824, 0.9267, 0.7979, 0.67, 0.6839, 0.7367, 0.7979, 0.67, 0.6839, 0.6433, 0.658, 0.66, 0.6425, 0.69, 0.6425, 0.6333, 0.7098, 0.6033, 0.658, 0.6433, 0.658, 0.67, 0.6839, 0.59, 0.7254, 0.5633, 0.658, 0.6033, 0.658, 0.6333, 0.7098])
_ca = me_cube.color_attributes.new('Col', 'BYTE_COLOR', 'CORNER')
_ca.data.foreach_set('color', [1.0, 1.0, 1.0, 1.0, 1.0, 1.0, 1.0, 1.0, 1.0, 1.0, 1.0, 1.0, 1.0, 1.0, 1.0, 1.0, 1.0, 1.0, 1.0, 1.0, 1.0, 1.0, 1.0, 1.0, 1.0, 1.0, 1.0, 1.0, 1.0, 1.0, 1.0, 1.0, 1.0, 1.0, 1.0, 1.0, 1.0, 1.0, 1.0, 1.0, 1.0, 1.0, 1.0, 1.0, 1.0, 1.0, 1.0, 1.0, 1.0, 1.0, 1.0, 1.0, 1.0, 1.0, 1.0, 1.0, 1.0, 1.0, 1.0, 1.0, 1.0, 1.0, 1.0, 1.0, 1.0, 1.0, 1.0, 1.0, 1.0, 1.0, 1.0, 1.0, 1.0, 1.0, 1.0, 1.0, 1.0, 1.0, 1.0, 1.0, 1.0, 1.0, 1.0, 1.0, 1.0, 1.0, 1.0, 1.0, 1.0, 1.0, 1.0, 1.0, 1.0, 1.0, 1.0, 1.0, 1.0, 1.0, 1.0, 1.0, 1.0, 1.0, 1.0, 1.0, 1.0, 1.0, 1.0, 1.0, 1.0, 1.0, 1.0, 1.0, 1.0, 1.0, 1.0, 1.0, 1.0, 1.0, 1.0, 1.0, 1.0, 1.0, 1.0, 1.0, 1.0, 1.0, 1.0, 1.0, 1.0, 1.0, 1.0, 1.0, 1.0, 1.0, 1.0, 1.0, 1.0, 1.0, 1.0, 1.0, 1.0, 1.0, 1.0, 1.0, 1.0, 1.0, 1.0, 1.0, 1.0, 1.0, 1.0, 1.0, 1.0, 1.0, 1.0, 1.0, 1.0, 1.0, 1.0, 1.0, 1.0, 1.0, 1.0, 1.0, 1.0, 1.0, 1.0, 1.0, 1.0, 1.0, 1.0, 1.0, 1.0, 1.0, 1.0, 1.0, 1.0, 1.0, 1.0, 1.0, 1.0, 1.0, 1.0, 1.0, 1.0, 1.0, 1.0, 1.0, 1.0, 1.0, 1.0, 1.0, 1.0, 1.0, 1.0, 1.0, 1.0, 1.0, 1.0, 1.0, 1.0, 1.0, 1.0, 1.0, 1.0, 1.0, 1.0, 1.0, 1.0, 1.0, 1.0, 1.0, 1.0, 1.0, 1.0, 1.0, 1.0, 1.0, 1.0, 1.0, 1.0, 1.0, 1.0, 1.0, 1.0, 1.0, 1.0, 1.0, 1.0, 1.0, 1.0, 1.0, 1.0, 1.0, 1.0, 1.0, 1.0, 1.0, 1.0, 1.0, 1.0, 1.0, 1.0, 1.0, 1.0, 1.0, 1.0, 1.0, 1.0, 1.0, 1.0, 1.0, 1.0, 1.0, 1.0, 1.0, 1.0, 1.0, 1.0, 1.0, 1.0, 1.0, 1.0, 1.0, 1.0, 1.0, 1.0, 1.0, 1.0, 1.0, 1.0, 1.0, 1.0, 1.0, 1.0, 1.0, 1.0, 1.0, 1.0, 1.0, 1.0, 1.0, 1.0, 1.0, 1.0, 1.0, 1.0, 1.0, 1.0, 1.0, 1.0, 1.0, 1.0, 1.0, 1.0, 1.0, 1.0, 1.0, 1.0, 1.0, 1.0, 1.0, 1.0, 1.0, 1.0, 1.0, 1.0, 1.0, 1.0, 1.0, 1.0, 1.0, 1.0, 1.0, 1.0, 1.0, 1.0, 1.0, 1.0, 1.0, 1.0, 1.0, 1.0, 1.0, 1.0, 1.0, 1.0, 1.0, 1.0, 1.0, 1.0, 1.0, 1.0, 1.0, 1.0, 1.0, 1.0, 1.0, 1.0, 1.0, 1.0, 1.0, 1.0, 1.0, 1.0, 1.0, 1.0, 1.0, 1.0, 1.0, 1.0, 1.0, 1.0, 1.0, 1.0, 1.0, 1.0, 1.0, 1.0, 1.0, 1.0, 1.0, 1.0, 1.0, 1.0, 1.0, 1.0, 1.0, 1.0, 1.0, 1.0, 1.0, 1.0, 1.0, 1.0, 1.0, 1.0, 1.0, 1.0, 1.0, 1.0, 1.0, 1.0, 1.0, 1.0, 1.0, 1.0, 1.0, 1.0, 1.0, 1.0, 1.0, 1.0, 1.0, 1.0, 1.0, 1.0, 1.0, 1.0, 1.0, 1.0, 1.0, 1.0, 1.0, 1.0, 1.0, 1.0, 1.0, 1.0, 1.0, 1.0, 1.0, 1.0, 1.0, 1.0, 1.0, 1.0, 1.0, 1.0, 1.0, 1.0, 1.0, 1.0, 1.0, 1.0, 1.0, 1.0, 1.0, 1.0, 1.0, 1.0, 1.0, 1.0, 1.0, 1.0, 1.0, 1.0, 1.0, 1.0, 1.0, 1.0, 1.0, 1.0, 1.0, 1.0, 1.0, 1.0, 1.0, 1.0, 1.0, 1.0, 1.0, 1.0, 1.0, 1.0, 1.0, 1.0, 1.0, 1.0, 1.0, 1.0, 1.0, 1.0, 1.0, 1.0, 1.0, 1.0, 1.0, 1.0, 1.0, 1.0, 1.0, 1.0, 1.0, 1.0, 1.0, 1.0, 1.0, 1.0, 1.0, 1.0, 1.0, 1.0, 1.0, 1.0, 1.0, 1.0, 1.0, 1.0, 1.0, 1.0, 1.0, 1.0, 1.0, 1.0, 1.0, 1.0, 1.0, 1.0, 1.0, 1.0, 1.0, 1.0, 1.0, 1.0, 1.0, 1.0, 1.0, 1.0, 1.0, 1.0, 1.0, 1.0, 1.0, 1.0, 1.0, 1.0, 1.0, 1.0, 1.0, 1.0, 1.0, 1.0, 1.0, 1.0, 1.0, 1.0, 1.0, 1.0, 1.0, 1.0, 1.0, 1.0, 1.0, 1.0, 1.0, 1.0, 1.0, 1.0, 1.0, 1.0, 1.0, 1.0, 1.0, 1.0, 1.0, 1.0, 1.0, 1.0, 1.0, 1.0, 1.0, 1.0, 1.0, 1.0, 1.0, 1.0, 1.0, 1.0, 1.0, 1.0, 1.0, 1.0, 1.0, 1.0, 1.0, 1.0, 1.0, 1.0, 1.0, 1.0, 1.0, 1.0, 1.0, 1.0, 1.0, 1.0, 1.0, 1.0, 1.0, 1.0, 1.0, 1.0, 1.0, 1.0, 1.0, 1.0, 1.0, 1.0, 1.0, 1.0, 1.0, 1.0, 1.0, 1.0, 1.0, 1.0, 1.0, 1.0, 1.0, 1.0, 1.0, 1.0, 1.0, 1.0, 1.0, 1.0, 1.0, 1.0, 1.0, 1.0, 1.0, 1.0, 1.0, 1.0, 1.0, 1.0, 1.0, 1.0, 1.0, 1.0, 1.0, 1.0, 1.0, 1.0, 1.0, 1.0, 1.0, 1.0, 1.0, 1.0, 1.0, 1.0, 1.0, 1.0, 1.0, 1.0, 1.0, 1.0, 1.0, 1.0, 1.0, 1.0, 1.0, 1.0, 1.0, 1.0, 1.0, 1.0, 1.0, 1.0, 1.0, 1.0, 1.0, 1.0, 1.0, 1.0, 1.0, 1.0, 1.0, 1.0, 1.0, 1.0, 1.0, 1.0, 1.0, 1.0, 1.0, 1.0, 1.0, 1.0, 1.0, 1.0, 1.0, 1.0, 1.0, 1.0, 1.0, 1.0, 1.0, 1.0, 1.0, 1.0, 1.0, 1.0, 1.0, 1.0, 1.0, 1.0, 1.0, 1.0, 1.0, 1.0, 1.0, 1.0, 1.0, 1.0, 1.0, 1.0, 1.0, 1.0, 1.0, 1.0, 1.0, 1.0, 1.0, 1.0, 1.0, 1.0, 1.0, 1.0, 1.0, 1.0, 1.0, 1.0, 1.0, 1.0, 1.0, 1.0, 1.0, 1.0, 1.0, 1.0, 1.0, 1.0, 1.0, 1.0, 1.0, 1.0, 1.0, 1.0, 1.0, 1.0, 1.0, 1.0, 1.0, 1.0, 1.0, 1.0, 1.0, 1.0, 1.0, 1.0, 1.0, 1.0, 1.0, 1.0, 1.0, 1.0, 1.0, 1.0, 1.0, 1.0, 1.0, 1.0, 1.0, 1.0, 1.0, 1.0, 1.0, 1.0, 1.0, 1.0, 1.0, 1.0, 1.0, 1.0, 1.0, 1.0, 1.0, 1.0, 1.0, 1.0, 1.0, 1.0, 1.0, 1.0, 1.0, 1.0, 1.0, 1.0, 1.0, 1.0, 1.0, 1.0, 1.0, 1.0, 1.0, 1.0, 1.0, 1.0, 1.0, 1.0, 1.0, 1.0, 1.0, 1.0, 1.0, 1.0, 1.0, 1.0, 1.0, 1.0, 1.0, 1.0, 1.0, 1.0, 1.0, 1.0, 1.0, 1.0, 1.0, 1.0, 1.0, 1.0, 1.0, 1.0, 1.0, 1.0, 1.0, 1.0, 1.0, 1.0, 1.0, 1.0, 1.0, 1.0, 1.0, 1.0, 1.0, 1.0, 1.0, 1.0, 1.0, 1.0, 1.0, 1.0, 1.0, 1.0, 1.0, 1.0, 1.0, 1.0, 1.0, 1.0, 1.0, 1.0, 1.0, 1.0, 1.0, 1.0, 1.0, 1.0, 1.0, 1.0, 1.0, 1.0, 1.0, 1.0, 1.0, 1.0, 1.0, 1.0, 1.0, 1.0, 1.0, 1.0, 1.0, 1.0, 1.0, 1.0, 1.0, 1.0, 1.0, 1.0, 1.0, 1.0, 1.0, 1.0, 1.0, 1.0, 1.0, 1.0, 1.0, 1.0, 1.0, 1.0, 1.0, 1.0, 1.0, 1.0, 1.0, 1.0, 1.0, 1.0, 1.0, 1.0, 1.0, 1.0, 1.0, 1.0, 1.0, 1.0, 1.0, 1.0, 1.0, 1.0, 1.0, 1.0, 1.0, 1.0, 1.0, 1.0, 1.0, 1.0, 1.0, 1.0, 1.0, 1.0, 1.0, 1.0, 1.0, 1.0, 1.0, 1.0, 1.0, 1.0, 1.0, 1.0, 1.0, 1.0, 1.0, 1.0, 1.0, 1.0, 1.0, 1.0, 1.0, 1.0, 1.0, 1.0, 1.0, 1.0, 1.0, 1.0, 1.0, 1.0, 1.0, 1.0, 1.0, 1.0, 1.0, 1.0, 1.0, 1.0, 1.0, 1.0, 1.0, 1.0, 1.0, 1.0, 1.0, 1.0, 1.0, 1.0, 1.0, 1.0, 1.0, 1.0, 1.0, 1.0, 1.0, 1.0, 1.0, 1.0, 1.0, 1.0, 1.0, 1.0, 1.0, 1.0, 1.0, 1.0, 1.0, 1.0, 1.0, 1.0, 1.0, 1.0, 1.0, 1.0, 1.0, 1.0, 1.0, 1.0, 1.0, 1.0, 1.0, 1.0, 1.0, 1.0, 1.0, 1.0, 1.0, 1.0, 1.0, 1.0, 1.0, 1.0, 1.0, 1.0, 1.0, 1.0, 1.0, 1.0, 1.0, 1.0, 1.0, 1.0, 1.0, 1.0, 1.0, 1.0, 1.0, 1.0, 1.0, 1.0, 1.0, 1.0, 1.0, 1.0, 1.0, 1.0, 1.0, 1.0, 1.0, 1.0, 1.0, 1.0, 1.0, 1.0, 1.0, 1.0, 1.0, 1.0, 1.0, 1.0, 1.0, 1.0, 1.0, 1.0, 1.0, 1.0, 1.0, 1.0, 1.0, 1.0, 1.0, 1.0, 1.0, 1.0, 1.0, 1.0, 1.0, 1.0, 1.0, 1.0, 1.0, 1.0, 1.0, 1.0, 1.0, 1.0, 1.0, 1.0, 1.0, 1.0, 1.0, 1.0, 1.0, 1.0, 1.0, 1.0, 1.0, 1.0, 1.0, 1.0, 1.0, 1.0, 1.0, 1.0, 1.0, 1.0, 1.0, 1.0, 1.0, 1.0, 1.0, 1.0, 1.0, 1.0, 1.0, 1.0, 1.0, 1.0, 1.0, 1.0, 1.0, 1.0, 1.0, 1.0, 1.0, 1.0, 1.0, 1.0, 1.0, 1.0, 1.0, 1.0, 1.0, 1.0, 1.0, 1.0, 1.0, 1.0, 1.0, 1.0, 1.0, 1.0, 1.0, 1.0, 1.0, 1.0, 1.0, 1.0, 1.0, 1.0, 1.0, 1.0, 1.0, 1.0, 1.0, 1.0, 1.0, 1.0, 1.0, 1.0, 1.0, 1.0, 1.0, 1.0, 1.0, 1.0, 1.0, 1.0, 1.0, 1.0, 1.0, 1.0, 1.0, 1.0, 1.0, 1.0, 1.0, 1.0, 1.0, 1.0, 1.0, 1.0, 1.0, 1.0, 1.0, 1.0, 1.0, 1.0, 1.0, 1.0, 1.0, 1.0, 1.0, 1.0, 1.0, 1.0, 1.0, 1.0, 1.0, 1.0, 1.0, 1.0, 1.0, 1.0, 1.0, 1.0, 1.0, 1.0, 1.0, 1.0, 1.0, 1.0, 1.0, 1.0, 1.0, 1.0, 1.0, 1.0, 1.0, 1.0, 1.0, 1.0, 1.0, 1.0, 1.0, 1.0, 1.0, 1.0, 1.0, 1.0, 1.0, 1.0, 1.0, 1.0, 1.0, 1.0, 1.0, 1.0, 1.0, 1.0, 1.0, 1.0, 1.0, 1.0, 1.0, 1.0, 1.0, 1.0, 1.0, 1.0, 1.0, 1.0, 1.0, 1.0, 1.0, 1.0, 1.0, 1.0, 1.0, 1.0, 1.0, 1.0, 1.0, 1.0, 1.0, 1.0, 1.0, 1.0, 1.0, 1.0, 1.0, 1.0, 1.0, 1.0, 1.0, 1.0, 1.0, 1.0, 1.0, 1.0, 1.0, 1.0, 1.0, 1.0, 1.0, 1.0, 1.0, 1.0, 1.0, 1.0, 1.0, 1.0, 1.0, 1.0, 1.0, 1.0, 1.0, 1.0, 1.0, 1.0, 1.0, 1.0, 1.0, 1.0, 1.0, 1.0, 1.0, 1.0, 1.0, 1.0, 1.0, 1.0, 1.0, 1.0, 1.0, 1.0, 1.0, 1.0, 1.0, 1.0, 1.0, 1.0, 1.0, 1.0, 1.0, 1.0, 1.0, 1.0, 1.0, 1.0, 1.0, 1.0, 1.0, 1.0, 1.0, 1.0, 1.0, 1.0, 1.0, 1.0, 1.0, 1.0, 1.0, 1.0, 1.0, 1.0, 1.0, 1.0, 1.0, 1.0, 1.0, 1.0, 1.0, 1.0, 1.0, 1.0, 1.0, 1.0, 1.0, 1.0, 1.0, 1.0, 1.0, 1.0, 1.0, 1.0, 1.0, 1.0, 1.0, 1.0, 1.0, 1.0, 1.0, 1.0, 1.0, 1.0, 1.0, 1.0, 1.0, 1.0, 1.0, 1.0, 1.0, 1.0, 1.0, 1.0, 1.0, 1.0, 1.0, 1.0, 1.0, 1.0, 1.0, 1.0, 1.0, 1.0, 1.0, 1.0, 1.0, 1.0, 1.0, 1.0, 1.0, 1.0, 1.0, 1.0, 1.0, 1.0, 1.0, 1.0, 1.0, 1.0, 1.0, 1.0, 1.0, 1.0, 1.0, 1.0, 1.0, 1.0, 1.0, 1.0, 1.0, 1.0, 1.0, 1.0, 1.0, 1.0, 1.0, 1.0, 1.0, 1.0, 1.0, 1.0, 1.0, 1.0, 1.0, 1.0, 1.0, 1.0, 1.0, 1.0, 1.0, 1.0, 1.0, 1.0, 1.0, 1.0, 1.0, 1.0, 1.0, 1.0, 1.0, 1.0, 1.0, 1.0, 1.0, 1.0, 1.0, 1.0, 1.0, 1.0, 1.0, 1.0, 1.0, 1.0, 1.0, 1.0, 1.0, 1.0, 1.0, 1.0, 1.0, 1.0, 1.0, 1.0, 1.0, 1.0, 1.0, 1.0, 1.0, 1.0, 1.0, 1.0, 1.0, 1.0, 1.0, 1.0, 1.0, 1.0, 1.0, 1.0, 1.0, 1.0, 1.0, 1.0, 1.0, 1.0, 1.0, 1.0, 1.0, 1.0, 1.0, 1.0, 1.0, 1.0, 1.0, 1.0, 1.0, 1.0, 1.0, 1.0, 1.0, 1.0, 1.0, 1.0, 1.0, 1.0, 1.0, 1.0, 1.0, 1.0, 1.0, 1.0, 1.0, 1.0, 1.0, 1.0, 1.0, 1.0, 1.0, 1.0, 1.0, 1.0, 1.0, 1.0, 1.0, 1.0, 1.0, 1.0, 1.0, 1.0, 1.0, 1.0, 1.0, 1.0, 1.0, 1.0, 1.0, 1.0, 1.0, 1.0, 1.0, 1.0, 1.0, 1.0, 1.0, 1.0, 1.0, 1.0, 1.0, 1.0, 1.0, 1.0, 1.0, 1.0, 1.0, 1.0, 1.0, 1.0, 1.0, 1.0, 1.0, 1.0, 1.0, 1.0, 1.0, 1.0, 1.0, 1.0, 1.0, 1.0, 1.0, 1.0, 1.0, 1.0, 1.0, 1.0, 1.0, 1.0, 1.0, 1.0, 1.0, 1.0, 1.0, 1.0, 1.0, 1.0, 1.0, 1.0, 1.0, 1.0, 1.0, 1.0, 1.0, 1.0, 1.0, 1.0, 1.0, 1.0, 1.0, 1.0, 1.0, 1.0, 1.0, 1.0, 1.0, 1.0, 1.0, 1.0, 1.0, 1.0, 1.0, 1.0, 1.0, 1.0, 1.0, 1.0, 1.0, 1.0, 1.0, 1.0, 1.0, 1.0, 1.0, 1.0, 1.0, 1.0, 1.0, 1.0, 1.0, 1.0, 1.0, 1.0, 1.0, 1.0, 1.0, 1.0, 1.0, 1.0, 1.0, 1.0, 1.0, 1.0, 1.0, 1.0, 1.0, 1.0, 1.0, 1.0, 1.0, 1.0, 1.0, 1.0, 1.0, 1.0, 1.0, 1.0, 1.0, 1.0, 1.0, 1.0, 1.0, 1.0, 1.0, 1.0, 1.0, 1.0, 1.0, 1.0, 1.0, 1.0, 1.0, 1.0, 1.0, 1.0, 1.0, 1.0, 1.0, 1.0, 1.0, 1.0, 1.0, 1.0, 1.0, 1.0, 1.0, 1.0, 1.0, 1.0, 1.0, 1.0, 1.0, 1.0, 1.0, 1.0, 1.0, 1.0, 1.0, 1.0, 1.0, 1.0, 1.0, 1.0, 1.0, 1.0, 1.0, 1.0, 1.0, 1.0, 1.0, 1.0, 1.0, 1.0, 1.0, 1.0, 1.0, 1.0, 1.0, 1.0, 1.0, 1.0, 1.0, 1.0, 1.0, 1.0, 1.0, 1.0, 1.0, 1.0, 1.0, 1.0, 1.0, 1.0, 1.0, 1.0, 1.0, 1.0, 1.0, 1.0, 1.0, 1.0, 1.0, 1.0, 1.0, 1.0, 1.0, 1.0, 1.0, 1.0, 1.0, 1.0, 1.0, 1.0, 1.0, 1.0, 1.0, 1.0, 1.0, 1.0, 1.0, 1.0, 1.0, 1.0, 1.0, 1.0, 1.0, 1.0, 1.0, 1.0, 1.0, 1.0, 1.0, 1.0, 1.0, 1.0, 1.0, 1.0, 1.0, 1.0, 1.0, 1.0, 1.0, 1.0, 1.0, 1.0, 1.0, 1.0, 1.0, 1.0, 1.0, 1.0, 1.0, 1.0, 1.0, 1.0, 1.0, 1.0, 1.0, 1.0, 1.0, 1.0, 1.0, 1.0, 1.0, 1.0, 1.0, 1.0, 1.0, 1.0, 1.0, 1.0, 1.0, 1.0, 1.0, 1.0, 1.0, 1.0, 1.0, 1.0, 1.0, 1.0, 1.0, 1.0, 1.0, 1.0, 1.0, 1.0, 1.0, 1.0, 1.0, 1.0, 1.0, 1.0, 1.0, 1.0, 1.0, 1.0, 1.0, 1.0, 1.0, 1.0, 1.0, 1.0, 1.0, 1.0, 1.0, 1.0, 1.0, 1.0, 1.0, 1.0, 1.0, 1.0, 1.0, 1.0, 1.0, 1.0, 1.0, 1.0, 1.0, 1.0, 1.0, 1.0, 1.0, 1.0, 1.0, 1.0, 1.0, 1.0, 1.0, 1.0, 1.0, 1.0, 1.0, 1.0, 1.0, 1.0, 1.0, 1.0, 1.0, 1.0, 1.0, 1.0, 1.0, 1.0, 1.0, 1.0, 1.0, 1.0, 1.0, 1.0, 1.0, 1.0, 1.0, 1.0, 1.0, 1.0, 1.0, 1.0, 1.0, 1.0, 1.0, 1.0, 1.0, 1.0, 1.0, 1.0, 1.0, 1.0, 1.0, 1.0, 1.0, 1.0, 1.0, 1.0, 1.0, 1.0, 1.0, 1.0, 1.0, 1.0, 1.0, 1.0, 1.0, 1.0, 1.0, 1.0, 1.0, 1.0, 1.0, 1.0, 1.0, 1.0, 1.0, 1.0, 1.0, 1.0, 1.0, 1.0, 1.0, 1.0, 1.0, 1.0, 1.0, 1.0, 1.0, 1.0, 1.0, 1.0, 1.0, 1.0, 1.0, 1.0, 1.0, 1.0, 1.0, 1.0, 1.0, 1.0, 1.0, 1.0, 1.0, 1.0, 1.0, 1.0, 1.0, 1.0, 1.0, 1.0, 1.0, 1.0, 1.0, 1.0, 1.0, 1.0, 1.0, 1.0, 1.0, 1.0, 1.0, 1.0, 1.0, 1.0, 1.0, 1.0, 1.0, 1.0, 1.0, 1.0, 1.0, 1.0, 1.0, 1.0, 1.0, 1.0, 1.0, 1.0, 1.0, 1.0, 1.0, 1.0, 1.0, 1.0, 1.0, 1.0, 1.0, 1.0, 1.0, 1.0, 1.0, 1.0, 1.0, 1.0, 1.0, 1.0, 1.0, 1.0, 1.0, 1.0, 1.0, 1.0, 1.0, 1.0, 1.0, 1.0, 1.0, 1.0, 1.0, 1.0, 1.0, 1.0, 1.0, 1.0, 1.0, 1.0, 1.0, 1.0, 1.0, 1.0, 1.0, 1.0, 1.0, 1.0, 1.0, 1.0, 1.0, 1.0, 1.0, 1.0, 1.0, 1.0, 1.0, 1.0, 1.0, 1.0, 1.0, 1.0, 1.0, 1.0, 1.0, 1.0, 1.0, 1.0, 1.0, 1.0, 1.0, 1.0, 1.0, 1.0, 1.0, 1.0, 1.0, 1.0, 1.0, 1.0, 1.0, 1.0, 1.0, 1.0, 1.0, 1.0, 1.0, 1.0, 1.0, 1.0, 1.0, 1.0, 1.0, 1.0, 1.0, 1.0, 1.0, 1.0, 1.0, 1.0, 1.0, 1.0, 1.0, 1.0, 1.0, 1.0, 1.0, 1.0, 1.0, 1.0, 1.0, 1.0, 1.0, 1.0, 1.0, 1.0, 1.0, 1.0, 1.0, 1.0, 1.0, 1.0, 1.0, 1.0, 1.0, 1.0, 1.0, 1.0, 1.0, 1.0, 1.0, 1.0, 1.0, 1.0, 1.0, 1.0, 1.0, 1.0, 1.0, 1.0, 1.0, 1.0, 1.0, 1.0, 1.0, 1.0, 1.0, 1.0, 1.0, 1.0, 1.0, 1.0, 1.0, 1.0, 1.0, 1.0, 1.0, 1.0, 1.0, 1.0, 1.0, 1.0, 1.0, 1.0, 1.0, 1.0, 1.0, 1.0, 1.0, 1.0, 1.0, 1.0, 1.0, 1.0, 1.0, 1.0, 1.0, 1.0, 1.0, 1.0, 1.0, 1.0, 1.0, 1.0, 1.0, 1.0, 1.0, 1.0, 1.0, 1.0, 1.0, 1.0, 1.0, 1.0, 1.0, 1.0, 1.0, 1.0, 1.0, 1.0, 1.0, 1.0, 1.0, 1.0, 1.0, 1.0, 1.0, 1.0, 1.0, 1.0, 1.0, 1.0, 1.0, 1.0, 1.0, 1.0, 1.0, 1.0, 1.0, 1.0, 1.0, 1.0, 1.0, 1.0, 1.0, 1.0, 1.0, 1.0, 1.0, 1.0, 1.0, 1.0, 1.0, 1.0, 1.0, 1.0, 1.0, 1.0, 1.0, 1.0, 1.0, 1.0, 1.0, 1.0, 1.0, 1.0, 1.0, 1.0, 1.0, 1.0, 1.0, 1.0, 1.0, 1.0, 1.0, 1.0, 1.0, 1.0, 1.0, 1.0, 1.0, 1.0, 1.0, 1.0, 1.0, 1.0, 1.0, 1.0, 1.0, 1.0, 1.0, 1.0, 1.0, 1.0, 1.0, 1.0, 1.0, 1.0, 1.0, 1.0, 1.0, 1.0, 1.0, 1.0, 1.0, 1.0, 1.0, 1.0, 1.0, 1.0, 1.0, 1.0, 1.0, 1.0, 1.0, 1.0, 1.0, 1.0, 1.0, 1.0, 1.0, 1.0, 1.0, 1.0, 1.0, 1.0, 1.0, 1.0, 1.0, 1.0, 1.0, 1.0, 1.0, 1.0, 1.0, 1.0, 1.0, 1.0, 1.0, 1.0, 1.0, 1.0, 1.0, 1.0, 1.0, 1.0, 1.0, 1.0, 1.0, 1.0, 1.0, 1.0, 1.0, 1.0, 1.0, 1.0, 1.0, 1.0, 1.0, 1.0, 1.0, 1.0, 1.0, 1.0, 1.0, 1.0, 1.0, 1.0, 1.0, 1.0, 1.0, 1.0, 1.0, 1.0, 1.0, 1.0, 1.0, 1.0, 1.0, 1.0, 1.0, 1.0, 1.0, 1.0, 1.0, 1.0, 1.0, 1.0, 1.0, 1.0, 1.0, 1.0, 1.0, 1.0, 1.0, 1.0, 1.0, 1.0, 1.0, 1.0, 1.0, 1.0, 1.0, 1.0, 1.0, 1.0, 1.0, 1.0, 1.0, 1.0, 1.0, 1.0, 1.0, 1.0, 1.0, 1.0, 1.0, 1.0, 1.0, 1.0, 1.0, 1.0, 1.0, 1.0, 1.0, 1.0, 1.0, 1.0, 1.0, 1.0, 1.0, 1.0, 1.0, 1.0, 1.0, 1.0, 1.0, 1.0, 1.0, 1.0, 1.0, 1.0, 1.0, 1.0, 1.0, 1.0, 1.0, 1.0, 1.0, 1.0, 1.0, 1.0, 1.0, 1.0, 1.0, 1.0, 1.0, 1.0, 1.0, 1.0, 1.0, 1.0, 1.0, 1.0, 1.0, 1.0, 1.0, 1.0, 1.0, 1.0, 1.0, 1.0, 1.0, 1.0, 1.0, 1.0, 1.0, 1.0, 1.0, 1.0, 1.0, 1.0, 1.0, 1.0, 1.0, 1.0, 1.0, 1.0, 1.0, 1.0, 1.0, 1.0, 1.0, 1.0, 1.0, 1.0, 1.0, 1.0, 1.0, 1.0, 1.0, 1.0, 1.0, 1.0, 1.0, 1.0, 1.0, 1.0, 1.0, 1.0, 1.0, 1.0, 1.0, 1.0, 1.0, 1.0, 1.0, 1.0, 1.0, 1.0, 1.0, 1.0, 1.0, 1.0, 1.0, 1.0, 1.0, 1.0, 1.0, 1.0, 1.0, 1.0, 1.0, 1.0, 1.0, 1.0, 1.0, 1.0, 1.0, 1.0, 1.0, 1.0, 1.0, 1.0, 1.0, 1.0, 1.0, 1.0, 1.0, 1.0, 1.0, 1.0, 1.0, 1.0, 1.0, 1.0, 1.0, 1.0, 1.0, 1.0, 1.0, 1.0, 1.0, 1.0, 1.0, 1.0, 1.0, 1.0, 1.0, 1.0, 1.0, 1.0, 1.0, 1.0, 1.0, 1.0, 1.0, 1.0, 1.0, 1.0, 1.0, 1.0, 1.0, 1.0, 1.0, 1.0, 1.0, 1.0, 1.0, 1.0, 1.0, 1.0, 1.0, 1.0, 1.0, 1.0, 1.0, 1.0, 1.0, 1.0, 1.0, 1.0, 1.0, 1.0, 1.0, 1.0, 1.0, 1.0, 1.0, 1.0, 1.0, 1.0, 1.0, 1.0, 1.0, 1.0, 1.0, 1.0, 1.0, 1.0, 1.0, 1.0, 1.0, 1.0, 1.0, 1.0, 1.0, 1.0, 1.0, 1.0, 1.0, 1.0, 1.0, 1.0, 1.0, 1.0, 1.0, 1.0, 1.0, 1.0, 1.0, 1.0, 1.0, 1.0, 1.0, 1.0, 1.0, 1.0, 1.0, 1.0, 1.0, 1.0, 1.0, 1.0, 1.0, 1.0, 1.0, 1.0, 1.0, 1.0, 1.0, 1.0, 1.0, 1.0, 1.0, 1.0, 1.0, 1.0, 1.0, 1.0, 1.0, 1.0, 1.0, 1.0, 1.0, 1.0, 1.0, 1.0, 1.0, 1.0, 1.0, 1.0, 1.0, 1.0, 1.0, 1.0, 1.0, 1.0, 1.0, 1.0, 1.0, 1.0, 1.0, 1.0, 1.0, 1.0, 1.0, 1.0, 1.0, 1.0, 1.0, 1.0, 1.0, 1.0, 1.0, 1.0, 1.0, 1.0, 1.0, 1.0, 1.0, 1.0, 1.0, 1.0, 1.0, 1.0, 1.0, 1.0, 1.0, 1.0, 1.0, 1.0, 1.0, 1.0, 1.0, 1.0, 1.0, 1.0, 1.0, 1.0, 1.0, 1.0, 1.0, 1.0, 1.0, 1.0, 1.0, 1.0, 1.0, 1.0, 1.0, 1.0, 1.0, 1.0, 1.0, 1.0, 1.0, 1.0, 1.0, 1.0, 1.0, 1.0, 1.0, 1.0, 1.0, 1.0, 1.0, 1.0, 1.0, 1.0, 1.0, 1.0, 1.0, 1.0, 1.0, 1.0, 1.0, 1.0, 1.0, 1.0, 1.0, 1.0, 1.0, 1.0, 1.0, 1.0, 1.0, 1.0, 1.0, 1.0, 1.0, 1.0, 1.0, 1.0, 1.0, 1.0, 1.0, 1.0, 1.0, 1.0, 1.0, 1.0, 1.0, 1.0, 1.0, 1.0, 1.0, 1.0, 1.0, 1.0, 1.0, 1.0, 1.0, 1.0, 1.0, 1.0, 1.0, 1.0, 1.0, 1.0, 1.0, 1.0, 1.0, 1.0, 1.0, 1.0, 1.0, 1.0, 1.0, 1.0, 1.0, 1.0, 1.0, 1.0, 1.0, 1.0, 1.0, 1.0, 1.0, 1.0, 1.0, 1.0, 1.0, 1.0, 1.0, 1.0, 1.0, 1.0, 1.0, 1.0, 1.0, 1.0, 1.0, 1.0, 1.0, 1.0, 1.0, 1.0, 1.0, 1.0, 1.0, 1.0, 1.0, 1.0, 1.0, 1.0, 1.0, 1.0, 1.0, 1.0, 1.0, 1.0, 1.0, 1.0, 1.0, 1.0, 1.0, 1.0, 1.0, 1.0, 1.0, 1.0, 1.0, 1.0, 1.0, 1.0, 1.0, 1.0, 1.0, 1.0, 1.0, 1.0, 1.0, 1.0, 1.0, 1.0, 1.0, 1.0, 1.0, 1.0, 1.0, 1.0, 1.0, 1.0, 1.0, 1.0, 1.0, 1.0, 1.0, 1.0, 1.0, 1.0, 1.0, 1.0, 1.0, 1.0, 1.0, 1.0, 1.0, 1.0, 1.0, 1.0, 1.0, 1.0, 1.0, 1.0, 1.0, 1.0, 1.0, 1.0, 1.0, 1.0, 1.0, 1.0, 1.0, 1.0, 1.0, 1.0, 1.0, 1.0, 1.0, 1.0, 1.0, 1.0, 1.0, 1.0, 1.0, 1.0, 1.0, 1.0, 1.0, 1.0, 1.0, 1.0, 1.0, 1.0, 1.0, 1.0, 1.0, 1.0, 1.0, 1.0, 1.0, 1.0, 1.0, 1.0, 1.0, 1.0, 1.0, 1.0, 1.0, 1.0, 1.0, 1.0, 1.0, 1.0, 1.0, 1.0, 1.0, 1.0, 1.0, 1.0, 1.0, 1.0, 1.0, 1.0, 1.0, 1.0, 1.0, 1.0, 1.0, 1.0, 1.0, 1.0, 1.0, 1.0, 1.0, 1.0, 1.0, 1.0, 1.0, 1.0, 1.0, 1.0, 1.0, 1.0, 1.0, 1.0, 1.0, 1.0, 1.0, 1.0, 1.0, 1.0, 1.0, 1.0, 1.0, 1.0, 1.0, 1.0, 1.0, 1.0, 1.0, 1.0, 1.0, 1.0, 1.0, 1.0, 1.0, 1.0, 1.0, 1.0, 1.0, 1.0, 1.0, 1.0, 1.0, 1.0, 1.0, 1.0, 1.0, 1.0, 1.0, 1.0, 1.0, 1.0, 1.0, 1.0, 1.0, 1.0, 1.0, 1.0, 1.0, 1.0, 1.0, 1.0, 1.0, 1.0, 1.0, 1.0, 1.0, 1.0, 1.0, 1.0, 1.0, 1.0, 1.0, 1.0, 1.0, 1.0, 1.0, 1.0, 1.0, 1.0, 1.0, 1.0, 1.0, 1.0, 1.0, 1.0, 1.0, 1.0, 1.0, 1.0, 1.0, 1.0, 1.0, 1.0, 1.0, 1.0, 1.0, 1.0, 1.0, 1.0, 1.0, 1.0, 1.0, 1.0, 1.0, 1.0, 1.0, 1.0, 1.0, 1.0, 1.0, 1.0, 1.0, 1.0, 1.0, 1.0, 1.0, 1.0, 1.0, 1.0, 1.0, 1.0, 1.0, 1.0, 1.0, 1.0, 1.0, 1.0, 1.0, 1.0, 1.0, 1.0, 1.0, 1.0, 1.0, 1.0, 1.0, 1.0, 1.0, 1.0, 1.0, 1.0, 1.0, 1.0, 1.0, 1.0, 1.0, 1.0, 1.0, 1.0, 1.0, 1.0, 1.0, 1.0, 1.0, 1.0, 1.0, 1.0, 1.0, 1.0, 1.0, 1.0, 1.0, 1.0, 1.0, 1.0, 1.0, 1.0, 1.0, 1.0, 1.0, 1.0, 1.0, 1.0, 1.0, 1.0, 1.0, 1.0, 1.0, 1.0, 1.0, 1.0, 1.0, 1.0, 1.0, 1.0, 1.0, 1.0, 1.0, 1.0, 1.0, 1.0, 1.0, 1.0, 1.0, 1.0, 1.0, 1.0, 1.0, 1.0, 1.0, 1.0, 1.0, 1.0, 1.0, 1.0, 1.0, 1.0, 1.0, 1.0, 1.0, 1.0, 1.0, 1.0, 1.0, 1.0, 1.0, 1.0, 1.0, 1.0, 1.0, 1.0, 1.0, 1.0, 1.0, 1.0, 1.0, 1.0, 1.0, 1.0, 1.0, 1.0, 1.0, 1.0, 1.0, 1.0, 1.0, 1.0, 1.0, 1.0, 1.0, 1.0, 1.0, 1.0, 1.0, 1.0, 1.0, 1.0, 1.0, 1.0, 1.0, 1.0, 1.0, 1.0, 1.0, 1.0, 1.0, 1.0, 1.0, 1.0, 1.0, 1.0, 1.0, 1.0, 1.0, 1.0, 1.0, 1.0, 1.0, 1.0, 1.0, 1.0, 1.0, 1.0, 1.0, 1.0, 1.0, 1.0, 1.0, 1.0, 1.0, 1.0, 1.0, 1.0, 1.0, 1.0, 1.0, 1.0, 1.0, 1.0, 1.0, 1.0, 1.0, 1.0, 1.0, 1.0, 1.0, 1.0, 1.0, 1.0, 1.0, 1.0, 1.0, 1.0, 1.0, 1.0, 1.0, 1.0, 1.0, 1.0, 1.0, 1.0, 1.0, 1.0, 1.0, 1.0, 1.0, 1.0, 1.0, 1.0, 1.0, 1.0, 1.0, 1.0, 1.0, 1.0, 1.0, 1.0, 1.0, 1.0, 1.0, 1.0, 1.0, 1.0, 1.0, 1.0, 1.0, 1.0, 1.0, 1.0, 1.0, 1.0, 1.0, 1.0, 1.0, 1.0, 1.0, 1.0, 1.0, 1.0, 1.0, 1.0, 1.0, 1.0, 1.0, 1.0, 1.0, 1.0, 1.0, 1.0, 1.0, 1.0, 1.0, 1.0, 1.0, 1.0, 1.0, 1.0, 1.0, 1.0, 1.0, 1.0, 1.0, 1.0, 1.0, 1.0, 1.0, 1.0, 1.0, 1.0, 1.0, 1.0, 1.0, 1.0, 1.0, 1.0, 1.0, 1.0, 1.0, 1.0, 1.0, 1.0, 1.0, 1.0, 1.0, 1.0, 1.0, 1.0, 1.0, 1.0, 1.0, 1.0, 1.0, 1.0, 1.0, 1.0, 1.0, 1.0, 1.0, 1.0, 1.0, 1.0, 1.0, 1.0, 1.0, 1.0, 1.0, 1.0, 1.0, 1.0, 1.0, 1.0, 1.0, 1.0, 1.0, 1.0, 1.0, 1.0, 1.0, 1.0, 1.0, 1.0, 1.0, 1.0, 1.0, 1.0, 1.0, 1.0, 1.0, 1.0, 1.0, 1.0, 1.0, 1.0, 1.0, 1.0, 1.0, 1.0, 1.0, 1.0, 1.0, 1.0, 1.0, 1.0, 1.0, 1.0, 1.0, 1.0, 1.0, 1.0, 1.0, 1.0, 1.0, 1.0, 1.0, 1.0, 1.0, 1.0, 1.0, 1.0, 1.0, 1.0, 1.0, 1.0, 1.0, 1.0, 1.0, 1.0, 1.0, 1.0, 1.0, 1.0, 1.0, 1.0, 1.0, 1.0, 1.0, 1.0, 1.0, 1.0, 1.0, 1.0, 1.0, 1.0, 1.0, 1.0, 1.0, 1.0, 1.0, 1.0, 1.0, 1.0, 1.0, 1.0, 1.0, 1.0, 1.0, 1.0, 1.0, 1.0, 1.0, 1.0, 1.0, 1.0, 1.0, 1.0, 1.0, 1.0, 1.0, 1.0, 1.0, 1.0, 1.0, 1.0, 1.0, 1.0, 1.0, 1.0, 1.0, 1.0, 1.0, 1.0, 1.0, 1.0, 1.0, 1.0, 1.0, 1.0, 1.0, 1.0, 1.0, 1.0, 1.0, 1.0, 1.0, 1.0, 1.0, 1.0, 1.0, 1.0, 1.0, 1.0, 1.0, 1.0, 1.0, 1.0, 1.0, 1.0, 1.0, 1.0, 1.0, 1.0, 1.0, 1.0, 1.0, 1.0, 1.0, 1.0, 1.0, 1.0, 1.0, 1.0, 1.0, 1.0, 1.0, 1.0, 1.0, 1.0, 1.0, 1.0, 1.0, 1.0, 1.0, 1.0, 1.0, 1.0, 1.0, 1.0, 1.0, 1.0, 1.0, 1.0, 1.0, 1.0, 1.0, 1.0, 1.0, 1.0, 1.0, 1.0, 1.0, 1.0, 1.0, 1.0, 1.0, 1.0, 1.0, 1.0, 1.0, 1.0, 1.0, 1.0, 1.0, 1.0, 1.0, 1.0, 1.0, 1.0, 1.0, 1.0, 1.0, 1.0, 1.0, 1.0, 1.0, 1.0, 1.0, 1.0, 1.0, 1.0, 1.0, 1.0, 1.0, 1.0, 1.0, 1.0, 1.0, 1.0, 1.0, 1.0, 1.0, 1.0, 1.0, 1.0, 1.0, 1.0, 1.0, 1.0, 1.0, 1.0, 1.0, 1.0, 1.0, 1.0, 1.0, 1.0, 1.0, 1.0, 1.0, 1.0, 1.0, 1.0, 1.0, 1.0, 1.0, 1.0, 1.0, 1.0, 1.0, 1.0, 1.0, 1.0, 1.0, 1.0, 1.0, 1.0, 1.0, 1.0, 1.0, 1.0, 1.0, 1.0, 1.0, 1.0, 1.0, 1.0, 1.0, 1.0, 1.0, 1.0, 1.0, 1.0, 1.0, 1.0, 1.0, 1.0, 1.0, 1.0, 1.0, 1.0, 1.0, 1.0, 1.0, 1.0, 1.0, 1.0, 1.0, 1.0, 1.0, 1.0, 1.0, 1.0, 1.0, 1.0, 1.0, 1.0, 1.0, 1.0, 1.0, 1.0, 1.0, 1.0, 1.0, 1.0, 1.0, 1.0, 1.0, 1.0, 1.0, 1.0, 1.0, 1.0, 1.0, 1.0, 1.0, 1.0, 1.0, 1.0, 1.0, 1.0, 1.0, 1.0, 1.0, 1.0, 1.0, 1.0, 1.0, 1.0, 1.0, 1.0, 1.0, 1.0, 1.0, 1.0, 1.0, 1.0, 1.0, 1.0, 1.0, 1.0, 1.0, 1.0, 1.0, 1.0, 1.0, 1.0, 1.0, 1.0, 1.0, 1.0, 1.0, 1.0, 1.0, 1.0, 1.0, 1.0, 1.0, 1.0, 1.0, 1.0, 1.0, 1.0, 1.0, 1.0, 1.0, 1.0, 1.0, 1.0, 1.0, 1.0, 1.0, 1.0, 1.0, 1.0, 1.0, 1.0, 1.0, 1.0, 1.0, 1.0, 1.0, 1.0, 1.0, 1.0, 1.0, 1.0, 1.0, 1.0, 1.0, 1.0, 1.0, 1.0, 1.0, 1.0, 1.0, 1.0, 1.0, 1.0, 1.0, 1.0, 1.0, 1.0, 1.0, 1.0, 1.0, 1.0, 1.0, 1.0, 1.0, 1.0, 1.0, 1.0, 1.0, 1.0, 1.0, 1.0, 1.0, 1.0, 1.0, 1.0, 1.0, 1.0, 1.0, 1.0, 1.0, 1.0, 1.0, 1.0, 1.0, 1.0, 1.0, 1.0, 1.0, 1.0, 1.0, 1.0, 1.0, 1.0, 1.0, 1.0, 1.0, 1.0, 1.0, 1.0, 1.0, 1.0, 1.0, 1.0, 1.0, 1.0, 1.0, 1.0, 1.0, 1.0, 1.0, 1.0, 1.0, 1.0, 1.0, 1.0, 1.0, 1.0, 1.0, 1.0, 1.0, 1.0, 1.0, 1.0, 1.0, 1.0, 1.0, 1.0, 1.0, 1.0, 1.0, 1.0, 1.0, 1.0, 1.0, 1.0, 1.0, 1.0, 1.0, 1.0, 1.0, 1.0, 1.0, 1.0, 1.0, 1.0, 1.0, 1.0, 1.0, 1.0, 1.0, 1.0, 1.0, 1.0, 1.0, 1.0, 1.0, 1.0, 1.0, 1.0, 1.0, 1.0, 1.0, 1.0, 1.0, 1.0, 1.0, 1.0, 1.0, 1.0, 1.0, 1.0, 1.0, 1.0, 1.0, 1.0, 1.0, 1.0, 1.0, 1.0, 1.0, 1.0, 1.0, 1.0, 1.0, 1.0, 1.0, 1.0, 1.0, 1.0, 1.0, 1.0, 1.0, 1.0, 1.0, 1.0, 1.0, 1.0, 1.0, 1.0, 1.0, 1.0, 1.0, 1.0, 1.0, 1.0, 1.0, 1.0, 1.0, 1.0, 1.0, 1.0, 1.0, 1.0, 1.0, 1.0, 1.0, 1.0, 1.0, 1.0, 1.0, 1.0, 1.0, 1.0, 1.0, 1.0, 1.0, 1.0, 1.0, 1.0, 1.0, 1.0, 1.0, 1.0, 1.0, 1.0, 1.0, 1.0, 1.0, 1.0, 1.0, 1.0, 1.0, 1.0, 1.0, 1.0, 1.0, 1.0, 1.0, 1.0, 1.0, 1.0, 1.0, 1.0, 1.0, 1.0, 1.0, 1.0, 1.0, 1.0, 1.0, 1.0, 1.0, 1.0, 1.0, 1.0, 1.0, 1.0, 1.0, 1.0, 1.0, 1.0, 1.0, 1.0, 1.0, 1.0, 1.0, 1.0, 1.0, 1.0, 1.0, 1.0, 1.0, 1.0, 1.0, 1.0, 1.0, 1.0, 1.0, 1.0, 1.0, 1.0, 1.0, 1.0, 1.0, 1.0, 1.0, 1.0, 1.0, 1.0, 1.0, 1.0, 1.0, 1.0, 1.0, 1.0, 1.0, 1.0, 1.0, 1.0, 1.0, 1.0, 1.0, 1.0, 1.0, 1.0, 1.0, 1.0, 1.0, 1.0, 1.0, 1.0, 1.0, 1.0, 1.0, 1.0, 1.0, 1.0, 1.0, 1.0, 1.0, 1.0, 1.0, 1.0, 1.0, 1.0, 1.0, 1.0, 1.0, 1.0, 1.0, 1.0, 1.0, 1.0, 1.0, 1.0, 1.0, 1.0, 1.0, 1.0, 1.0])
me_cube.materials.append(mat_material)
me_cube.use_remesh_preserve_volume = False
me_cube.use_remesh_preserve_attributes = False
me_cube.use_mirror_vertex_groups = False
me_cube.update()
arm_armature = bpy.data.armatures.new('Armature')  # bones are not reproduced

# ---- objects
ob_armature = bpy.data.objects.new('Armature', arm_armature)
ob_cube = bpy.data.objects.new('Cube', me_cube)
ob_lamp = bpy.data.objects.new('Lamp', light_spot)
ob_camera = bpy.data.objects.new('Camera', cam_camera)

# ---- transforms, parenting, visibility, modifiers, constraints
ob_armature.location = (-1.375, 0.9028, -0.03026)
ob_armature.rotation_euler = (3.142, -4.371e-08, 1.571)
ob_armature.lock_rotations_4d = False
ob_armature.empty_display_type = 'ARROWS'
ob_armature.color = (0.0, 0.0, 0.0, 1.0)
ob_armature.show_in_front = True
ob_armature.lineart.crease_threshold = 0.0
ob_cube.parent = ob_armature
ob_cube.matrix_parent_inverse = Matrix(((-4.371e-08, 1.0, 0.0, -0.9028), (4.371e-08, 1.911e-15, 1.0, 2.455), (1.0, 4.371e-08, -4.284e-08, -0.05965), (0.0, 0.0, 0.0, 1.0)))
ob_cube.location = (0.5402, 0.8341, -2.189)
ob_cube.rotation_euler = (1.571, 3.142, -1.571)
ob_cube.scale = (0.685, -0.685, 0.685)
ob_cube.lock_rotations_4d = False
ob_cube.empty_display_type = 'ARROWS'
ob_cube.color = (0.0, 0.0, 0.0, 1.0)
ob_cube.lineart.crease_threshold = 0.0
_vg = ob_cube.vertex_groups.new(name='Bone')
_vg.add([0, 1, 2, 3, 4, 5, 6, 7, 8, 9, 10, 11, 12, 13, 14, 15, 16, 17, 18, 19, 20, 21, 22, 23, 24, 25, 26, 27, 28, 29, 30, 31, 32, 33, 34, 35, 36, 37, 38, 39, 40, 41, 42, 43, 44, 45, 46, 47, 48, 49, 50, 51, 52, 53, 54, 55, 56, 57, 58, 59, 60, 61, 62, 63, 64, 65, 66, 67, 68, 69, 70, 71, 72, 73, 74, 75, 76, 77, 78, 79, 80, 81, 82, 83, 84, 85, 86, 87, 88, 89, 90, 91, 92, 93, 94, 95, 96, 97, 98, 99, 100, 101, 102, 103, 104, 105, 106, 107, 108, 109, 110, 111, 112, 113, 114, 115, 116, 117, 118, 119, 120, 121, 122, 123, 124, 125, 126, 127, 128, 129, 130, 131, 132, 133, 134, 135, 136, 137, 138, 139, 140, 141, 142, 143, 144, 145, 146, 147, 148, 149, 150, 151, 152, 153, 154, 155, 156, 157, 158, 159, 160, 161, 162, 163, 164, 165, 166, 167, 168, 169, 170, 171, 172, 173, 174, 175, 176, 177, 178, 179, 180, 181, 182, 183, 184, 185, 186, 187, 188, 189, 190, 191, 192, 193, 194, 195, 196, 197, 198, 199, 200, 201, 202, 203, 204, 205, 206, 207, 208, 209, 210, 211, 212, 213, 214, 215, 216, 217, 218, 219, 220, 221, 222, 223, 224, 225, 226, 227, 228, 229, 230, 231, 232, 233, 234, 235, 236, 237, 238, 239, 240, 241, 242, 243, 244, 245, 246, 247], 1.0, 'REPLACE')
_m = ob_cube.modifiers.new('Armature', 'ARMATURE')
_m.object = ob_armature
_m.use_bone_envelopes = True
ob_lamp.location = (4.076, 1.005, 5.904)
ob_lamp.rotation_euler = (0.6503, 0.05522, 1.866)
ob_lamp.lock_rotations_4d = False
ob_lamp.empty_display_type = 'ARROWS'
ob_lamp.color = (0.0, 0.0, 0.0, 0.0)
ob_lamp.lineart.crease_threshold = 0.0
ob_camera.location = (7.481, -6.508, 5.344)
ob_camera.rotation_euler = (1.109, 0.01082, 0.8149)
ob_camera.lock_rotations_4d = False
ob_camera.empty_display_type = 'ARROWS'
ob_camera.color = (0.0, 0.0, 0.0, 0.0)
ob_camera.display_type = 'WIRE'
ob_camera.lineart.crease_threshold = 0.0

# ---- collection membership
col_collection_1.objects.link(ob_armature)
col_collection_1.objects.link(ob_cube)
col_collection_1.objects.link(ob_lamp)
col_collection_1.objects.link(ob_camera)

# ---- scene / render settings (as saved in the file)
scene.camera = ob_camera
scene.frame_start = 1; scene.frame_end = 250; scene.frame_set(1)
scene.render.engine = 'BLENDER_EEVEE_NEXT'
scene.render.image_settings.file_format = 'JPEG'
scene.render.image_settings.color_mode = 'RGB'
scene.render.image_settings.compression = 90
scene.render.resolution_x = 800
scene.render.resolution_y = 600
scene.render.pixel_aspect_x = 100.0
scene.render.pixel_aspect_y = 100.0
scene.render.fps = 25
scene.render.dither_intensity = 0.0
scene.render.use_compositing = False
scene.render.use_sequencer = False
scene.render.bake_margin = 2
scene.render.bake_bias = 0.0
scene.render.use_stamp_time = False
scene.render.use_stamp_date = False
scene.render.use_stamp_frame = False
scene.render.use_stamp_camera = False
scene.render.use_stamp_scene = False
scene.render.use_stamp_filename = False
scene.render.use_stamp_render_time = False
scene.render.stamp_font_size = 0
scene.cycles.use_denoising = False
scene.cycles.samples = 10
scene.cycles.sampling_pattern = 'TABULATED_SOBOL'
scene.cycles.light_sampling_threshold = 0.0
scene.cycles.use_adaptive_sampling = False
scene.cycles.use_light_tree = False
scene.cycles.blur_glossy = 0.0
scene.cycles.volume_bounces = 1
scene.cycles.pixel_filter_type = 'GAUSSIAN'
scene.cycles.sample_clamp_indirect = 0.0
scene.view_settings.view_transform = 'Raw'
bpy.context.view_layer.update()
